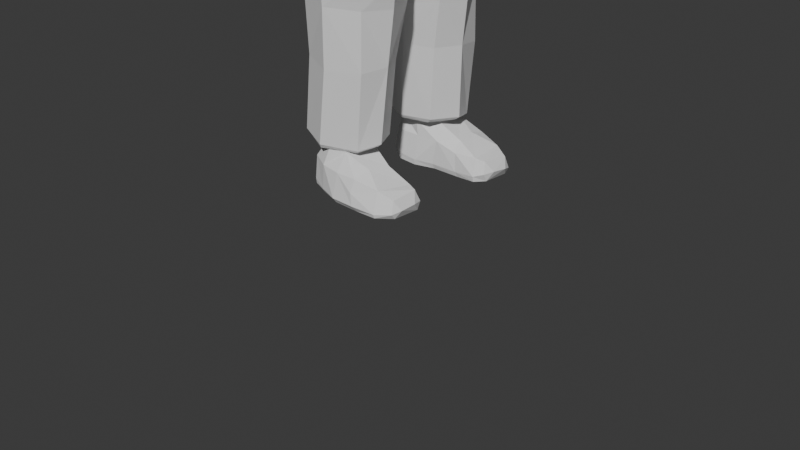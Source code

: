 # Source: basic_zombie.blend  (saved by Blender 4.3.34; exported with 4.5.12 LTS)
import bpy
from mathutils import Matrix  # noqa: F401  (used for matrix-valued properties, if any)

bpy.ops.wm.read_factory_settings(use_empty=True)
scene = bpy.context.scene
scene.name = 'Scene'

# ---- collections
col_collection = bpy.data.collections.new('Collection'); scene.collection.children.link(col_collection)

# ---- materials (node trees are filled in below, after node groups)
mat_material = bpy.data.materials.new('Material')
mat_material.alpha_threshold = 0.0
mat_material.roughness = 0.5
mat_material.line_color = (0.0, 0.0, 0.0, 1.0)

# ---- material node trees
mat_material.use_nodes = True; mat_material.node_tree.nodes.clear()
_N = mat_material.node_tree.nodes; _L = mat_material.node_tree.links
n0 = _N.new('ShaderNodeOutputMaterial'); n0.name = 'Material Output'; n0.location = (300, 300)
n1 = _N.new('ShaderNodeBsdfPrincipled'); n1.name = 'Principled BSDF'; n1.location = (10, 300)
n1.inputs[3].default_value = 1.45
_L.new(n1.outputs[0], n0.inputs[0])
n0.is_active_output = True

# ---- world
world_world = bpy.data.worlds.new('World'); scene.world = world_world
world_world.use_nodes = True; world_world.node_tree.nodes.clear()
_N = world_world.node_tree.nodes; _L = world_world.node_tree.links
n0 = _N.new('ShaderNodeOutputWorld'); n0.name = 'World Output'; n0.location = (300, 300)
n1 = _N.new('ShaderNodeBackground'); n1.name = 'Background'; n1.location = (10, 300)
n1.inputs[0].default_value = (0.05088, 0.05088, 0.05088, 1.0)
_L.new(n1.outputs[0], n0.inputs[0])
n0.is_active_output = True
world_world.color = (0.05088, 0.05088, 0.05088)
world_world.sun_shadow_jitter_overblur = 0.0

# ---- cameras
cam_camera = bpy.data.cameras.new('Camera')
cam_camera.clip_end = 100.0
cam_camera.ortho_scale = 7.314

# ---- meshes
me_cube = bpy.data.meshes.new('Cube')
me_cube.from_pydata([(1.086, 0.0, -0.03958), (-0.2799, 0.0, 1.315), (1.184, 0.0, 0.06615), (1.049, 0.0, 0.5559), (-0.833, 0.0, 0.2633), (0.932, 0.0, 0.9351), (-0.639, 0.0, 1.143), (0.9075, 0.0, -0.6235), (0.8377, 0.0, -0.6642), (-0.5685, 0.0, -0.4789), (-0.8121, 0.0, 0.758), (-0.8841, 0.0, -2.88), (-0.583, 0.0, -0.8668), (-0.9646, 0.0, -1.276), (-1.046, 0.0, -1.984), (0.8786, 0.6413, -4.035), (-0.903, 0.4747, -1.374), (-0.902, 0.0, -4.96), (-0.8429, 0.3514, -5.093), (-0.6858, 0.6046, -6.074), (0.5276, 0.0, -0.9514), (0.7973, 0.0, -1.272), (1.036, -1.572e-11, -1.983), (1.068, 0.0, -3.193), (0.9872, 0.0, -4.841), (0.7496, 0.5251, -5.871), (0.1174, 0.0, -6.009), (0.7856, 0.0, -5.576), (-0.557, 0.0, -5.677), (0.6128, 0.0, -0.735), (0.8559, 0.3166, -5.243), (-0.5311, 1.666, -1.618), (-0.5039, 2.868, -3.446), (0.1039, 1.978, -2.322), (-0.04982, 0.7141, 0.03336), (-0.7713, 1.874, -2.303), (-0.08997, 3.167, -3.911), (0.436, 3.451, -4.451), (0.61, 3.543, -4.177), (0.7444, 3.382, -4.029), (0.8922, 3.138, -4.054), (0.07406, 1.811, -2.726), (0.1497, 2.562, -3.117), (0.1823, 1.572, -1.908), (0.04863, 2.355, -2.813), (0.3611, 0.6624, -0.0655), (0.8323, 0.4606, -0.1768), (1.099, 0.1042, 0.05297), (0.8132, 0.5269, 0.1534), (0.3107, 0.7487, 0.2943), (-0.1601, 0.7289, 0.3239), (-0.7079, 0.3949, 0.6948), (0.7551, 0.5143, 0.63), (0.2333, 0.7458, 0.747), (-0.168, 0.7123, 0.6806), (0.6147, 0.4043, 0.9914), (0.1766, 0.5089, 1.097), (-0.2936, 0.4199, 1.092), (-0.5454, 0.2169, 1.11), (0.6294, 0.0, 1.217), (0.754, 0.3021, -0.5672), (0.3221, 0.56, -0.3215), (0.4283, 0.2491, -0.6604), (0.2155, 0.405, -0.5474), (-0.2219, 0.3899, -0.5107), (0.3263, 0.3314, -0.9108), (-0.4848, 0.4458, -0.8717), (-0.09838, 0.5426, -0.8596), (-0.4808, 0.2661, -0.4914), (0.2086, 0.0, 1.337), (-0.9543, 0.5229, -2.074), (-0.2944, 0.995, -2.225), (0.3879, 0.9492, -2.107), (0.9179, 0.4893, -2.214), (0.9289, 0.5379, -3.08), (0.3037, 0.9819, -3.029), (-0.2341, 1.05, -3.038), (-0.796, 0.626, -3.002), (1.082, 0.0, -4.048), (-0.9492, 0.0, -4.005), (0.2735, 0.9951, -4.03), (-0.3796, 0.9644, -4.045), (-0.7928, 0.6645, -3.986), (0.6347, 0.8195, -1.523), (0.02964, 1.279, -1.202), (0.1244, 1.438, -1.511), (-0.2427, 1.725, -1.549), (-0.4668, 0.9388, -1.047), (0.1313, 0.9525, -1.052), (-0.2972, 1.36, -1.236), (0.7652, 0.703, -4.577), (0.2792, 1.043, -4.573), (-0.3928, 1.011, -4.529), (-0.8227, 0.6186, -4.529), (-0.325, 1.448, -2.642), (-0.3241, 2.133, -3.372), (-0.2669, 2.261, -3.62), (-0.3322, 1.763, -2.918), (0.1671, 2.577, -4.05), (-0.5868, 2.353, -3.386), (-0.5001, 2.535, -3.603), (-0.7861, 2.177, -2.666), (-0.01823, 2.859, -4.163), (-0.01931, 2.094, -3.121), (0.05583, 2.32, -3.413), (-0.1999, 2.314, -2.211), (0.3833, 2.554, -3.716), (0.5529, 3.12, -4.64), (0.7216, 2.891, -4.475), (0.8583, 2.879, -4.201), (0.4573, 2.81, -3.467), (0.04845, 2.936, -3.111), (-0.3082, 3.01, -3.135), (-0.7143, 1.935, -2.843), (-0.561, 2.364, -2.338), (0.279, 3.122, -3.43), (0.04633, 3.296, -3.641), (-0.5634, 2.077, -2.005), (-0.04537, 2.769, -2.865), (-0.8029, 1.689, -2.592), (0.1892, 1.44, -2.394), (-0.1578, 1.975, -1.813), (0.4635, 1.017, -1.843), (-0.7999, 1.006, -2.141), (-0.7884, 1.43, -1.874), (-0.7033, 1.135, -1.51), (-0.6956, 2.46, -2.97), (-0.3371, 1.969, -3.15), (-0.5012, 2.654, -2.679), (-0.6559, 2.163, -3.154), (-0.1554, 2.528, -2.528), (0.1096, 1.146, -5.996), (0.5631, 0.946, -5.936), (-0.4671, 0.9955, -6.038), (0.664, 0.2075, -5.994), (-0.4348, 0.1644, -6.029), (0.1208, 0.02915, -6.366), (-0.7933, 0.7618, -9.608), (0.4364, 0.7299, -9.619), (-0.2103, 1.236, -9.668), (0.3057, 1.025, -9.677), (-0.7207, 1.038, -9.638), (0.2194, 0.3796, -9.63), (-0.5996, 0.4113, -9.604), (-0.2233, 0.2552, -9.643), (-0.0291, 0.09177, -7.133), (0.5512, 0.2909, -7.144), (0.7179, 0.6881, -7.025), (0.463, 1.052, -7.089), (-0.01234, 1.211, -7.118), (-0.4737, 0.2212, -7.149), (-0.5984, 0.6589, -7.024), (-0.5509, 1.021, -7.036), (0.4543, 0.2738, -7.49), (-0.08034, 1.253, -7.42), (-0.07054, 0.136, -7.479), (0.6844, 0.6952, -7.426), (0.4398, 1.066, -7.39), (-0.4985, 0.2324, -7.499), (-0.6238, 1.071, -7.692), (0.4609, 0.2968, -7.814), (-0.07809, 1.235, -7.8), (-0.07663, 0.1454, -7.843), (0.6112, 0.6628, -7.806), (0.4079, 1.019, -7.808), (0.03995, 0.04735, -6.543), (0.7223, 0.6143, -6.471), (0.499, 1.021, -6.513), (-0.3901, 0.3116, -6.515), (-0.5168, 1.033, -6.48), (0.514, 0.2508, -6.591), (0.08512, 1.186, -6.517), (-0.6052, 0.7005, -6.518), (1.058, 0.0, -4.652), (0.7914, 0.5507, -5.171), (-0.5327, 0.9008, -5.206), (0.5773, 0.8608, -5.184), (0.6862, 0.6399, -4.726), (-0.01059, 1.089, -5.208), (-1.03, 0.0, -4.485), (0.2392, 1.012, -4.712), (-0.7186, 0.4331, 0.2955), (-0.6373, 0.4216, -0.02819), (-0.771, 0.0, -0.01739), (-0.683, 0.6634, -7.705), (-0.5292, 0.2669, -7.796), (0.3093, 0.348, -8.582), (-0.08386, 1.232, -8.625), (-0.6962, 0.7021, -8.547), (-0.1349, 0.2068, -8.581), (0.5136, 0.6739, -8.56), (0.4089, 1.035, -8.603), (-0.5071, 0.3589, -8.544), (-0.6093, 1.036, -8.571), (0.6934, 0.2512, -0.6117), (0.2873, 0.5404, -0.3411), (-0.05384, 0.6756, -0.04548), (0.4947, 3.45, -4.48), (0.6479, 3.508, -4.201), (0.7622, 3.405, -4.085), (0.9003, 3.156, -4.103), (0.5992, 3.143, -4.633), (0.7603, 2.932, -4.496), (0.8787, 2.915, -4.242), (0.4648, 3.394, -4.435), (0.5768, 3.473, -4.186), (0.6745, 3.385, -4.06), (0.8092, 3.15, -4.065), (0.5744, 3.128, -4.545), (0.7094, 2.918, -4.432), (0.8121, 2.917, -4.204), (-0.9872, 0.0, -4.621), (-0.8473, 0.5884, -4.678), (-0.3779, 0.9806, -4.687), (0.5206, 0.5006, -1.068), (1.039, 0.0, -0.317), (-0.7762, 0.753, -9.664), (0.3642, 0.7175, -9.674), (-0.2329, 1.202, -9.73), (0.2423, 0.9909, -9.727), (-0.7087, 1.003, -9.692), (0.1637, 0.3948, -9.689), (-0.5967, 0.4281, -9.66), (-0.2481, 0.2836, -9.696), (-0.626, 0.7911, -9.547), (0.307, 0.7474, -9.554), (-0.1821, 1.142, -9.601), (0.2056, 0.9697, -9.599), (-0.5703, 0.9791, -9.57), (0.145, 0.4887, -9.579), (-0.4795, 0.5261, -9.544), (-0.1951, 0.4081, -9.573)], [(60, 4), (4, 7)], [(53, 56, 55, 52), (5, 3, 52, 55), (5, 55, 59), (55, 56, 69, 59), (56, 57, 1, 69), (58, 1, 57), (1, 58, 6), (51, 58, 57, 54), (6, 58, 51, 10), (34, 182, 181, 50), (49, 53, 52, 48), (48, 52, 3, 47), (3, 2, 47), (0, 47, 2), (46, 48, 47, 0), (45, 49, 48, 46), (34, 50, 49, 45), (50, 181, 51, 54), (181, 4, 10, 51), (61, 45, 46, 60), (215, 46, 0), (64, 196, 195, 63), (61, 60, 194, 195), (8, 194, 60, 7), (34, 45, 61), (182, 34, 196), (64, 63, 67, 66), (64, 66, 68), (63, 62, 65, 67), (29, 62, 194, 8), (20, 65, 62, 29), (12, 9, 68, 66), (181, 182, 183, 4), (183, 182, 68, 9), (34, 61, 195, 196), (23, 74, 73, 22), (72, 73, 74, 75), (71, 72, 75, 76), (70, 71, 76, 77), (70, 77, 11, 14), (85, 86, 89, 84), (84, 88, 83, 85), (83, 214, 20, 21), (87, 88, 84, 89), (65, 20, 214), (67, 65, 88), (67, 88, 87, 66), (87, 16, 66), (12, 66, 16, 13), (14, 13, 16, 70), (21, 22, 73, 83), (74, 23, 78, 15), (80, 75, 74, 15), (76, 75, 80, 81), (77, 76, 81, 82), (79, 11, 77, 82), (82, 81, 92, 93), (81, 80, 91, 92), (80, 15, 90, 91), (96, 95, 99, 100), (127, 95, 103), (129, 99, 95, 127), (100, 99, 32), (96, 100, 102, 98), (106, 110, 42, 104), (32, 100, 102, 36), (112, 116, 115, 111), (38, 39, 115, 116), (42, 44, 103, 104), (95, 104, 103), (96, 104, 95), (35, 101, 113, 119), (110, 106, 109, 40), (106, 98, 108, 109), (98, 102, 107, 108), (43, 33, 105, 121), (42, 110, 115, 111), (117, 121, 105, 114), (36, 32, 112, 116), (94, 97, 41, 120), (117, 114, 101, 35), (119, 113, 97, 94), (128, 130, 118), (112, 118, 128), (118, 130, 44), (111, 118, 112), (42, 111, 118), (44, 42, 118), (44, 33, 41, 103), (33, 43, 120, 41), (86, 85, 43, 121), (86, 121, 117, 31), (39, 115, 110, 40), (36, 37, 38, 116), (37, 36, 102, 107), (35, 124, 31, 117), (119, 94, 71, 123), (72, 71, 94, 120), (122, 83, 73, 72), (83, 122, 43, 85), (43, 122, 72, 120), (123, 124, 35, 119), (71, 70, 123), (125, 16, 87, 89), (70, 16, 125), (124, 123, 70, 125), (124, 125, 31), (31, 125, 89, 86), (101, 126, 129, 113), (33, 44, 130, 105), (114, 105, 130, 128), (97, 127, 103, 41), (113, 129, 127, 97), (114, 128, 126, 101), (189, 186, 142, 144), (190, 186, 142, 138), (191, 187, 139, 140), (190, 191, 140, 138), (192, 188, 137, 143), (189, 192, 143, 144), (193, 188, 137, 141), (187, 193, 141, 139), (171, 169, 152, 149), (169, 172, 151, 152), (165, 168, 150, 145), (168, 172, 151, 150), (166, 167, 148, 147), (167, 171, 149, 148), (166, 170, 146, 147), (165, 170, 146, 145), (185, 184, 158), (147, 148, 157, 156), (148, 149, 154, 157), (147, 146, 153, 156), (145, 146, 153, 155), (156, 157, 164, 163), (157, 154, 161, 164), (156, 153, 160, 163), (155, 153, 160, 162), (145, 155, 158, 150), (161, 187, 191, 164), (160, 186, 190, 163), (160, 186, 189, 162), (136, 134, 170, 165), (25, 134, 170, 166), (132, 131, 171, 167), (25, 132, 167, 166), (135, 19, 172, 168), (136, 135, 168, 165), (133, 19, 172, 169), (131, 133, 169, 171), (184, 188, 193, 159), (26, 28, 135, 136), (19, 135, 28, 18), (26, 27, 134, 136), (30, 134, 27), (173, 90, 15, 78), (174, 25, 134, 30), (25, 174, 176, 132), (131, 132, 176, 178), (131, 178, 175, 133), (18, 175, 133, 19), (211, 212, 93, 179), (18, 17, 28), (213, 175, 18, 212), (79, 82, 93, 179), (24, 177, 90, 173), (177, 176, 174), (30, 174, 177, 24), (30, 24, 27), (91, 90, 177, 180), (177, 180, 178, 176), (92, 91, 180, 213), (175, 178, 180, 213), (159, 154, 152), (185, 158, 155, 162), (192, 189, 162, 185), (150, 158, 151), (154, 149, 152), (159, 161, 154), (164, 191, 190, 163), (184, 188, 192, 185), (159, 152, 151, 184), (151, 158, 184), (63, 195, 194, 62), (49, 50, 54, 53), (56, 53, 54, 57), (196, 64, 68, 182), (193, 187, 161, 159), (108, 107, 201, 202), (39, 40, 200, 199), (39, 38, 198, 199), (38, 37, 197, 198), (40, 109, 203, 200), (109, 108, 202, 203), (37, 107, 201, 197), (200, 203, 210, 207), (202, 201, 208, 209), (199, 200, 207, 206), (198, 197, 204, 205), (203, 202, 209, 210), (197, 201, 208, 204), (199, 198, 205, 206), (92, 213, 212, 93), (17, 18, 212, 211), (129, 126, 99), (126, 128, 112, 32), (126, 32, 99), (83, 88, 65, 214), (46, 215, 7, 60), (106, 104, 96, 98), (143, 137, 216, 222), (144, 143, 222, 223), (141, 137, 216, 220), (139, 141, 220, 218), (144, 142, 221, 223), (138, 142, 221, 217), (140, 139, 218, 219), (138, 140, 219, 217), (219, 218, 226, 227), (217, 219, 227, 225), (222, 216, 224, 230), (223, 222, 230, 231), (220, 216, 224, 228), (218, 220, 228, 226), (223, 221, 229, 231), (217, 221, 229, 225)])
_uv = me_cube.uv_layers.new(name='UVMap')
_uv.uv.foreach_set('vector', [0.0, 0.0, 0.0, 0.0, 0.0, 0.0, 0.0, 0.0, 0.0, 0.0, 0.0, 0.0, 0.0, 0.0, 0.0, 0.0, 0.0, 0.0, 0.0, 0.0, 0.0, 0.0, 0.0, 0.0, 0.0, 0.0, 0.0, 0.0, 0.0, 0.0, 0.0, 0.0, 0.0, 0.0, 0.0, 0.0, 0.0, 0.0, 0.0, 0.0, 0.0, 0.0, 0.0, 0.0, 0.0, 0.0, 0.0, 0.0, 0.0, 0.0, 0.0, 0.0, 0.0, 0.0, 0.0, 0.0, 0.0, 0.0, 0.0, 0.0, 0.0, 0.0, 0.0, 0.0, 0.0, 0.0, 0.0, 0.0, 0.0, 0.0, 0.0, 0.0, 0.0, 0.0, 0.0, 0.0, 0.0, 0.0, 0.0, 0.0, 0.0, 0.0, 0.0, 0.0, 0.0, 0.0, 0.0, 0.0, 0.0, 0.0, 0.0, 0.0, 0.0, 0.0, 0.0, 0.0, 0.0, 0.0, 0.0, 0.0, 0.0, 0.0, 0.0, 0.0, 0.0, 0.0, 0.0, 0.0, 0.0, 0.0, 0.0, 0.0, 0.0, 0.0, 0.0, 0.0, 0.0, 0.0, 0.0, 0.0, 0.0, 0.0, 0.0, 0.0, 0.0, 0.0, 0.0, 0.0, 0.0, 0.0, 0.0, 0.0, 0.0, 0.0, 0.0, 0.0, 0.0, 0.0, 0.0, 0.0, 0.0, 0.0, 0.0, 0.0, 0.0, 0.0, 0.0, 0.0, 0.0, 0.0, 0.0, 0.0, 0.0, 0.0, 0.0, 0.0, 0.0, 0.0, 0.0, 0.0, 0.0, 0.0, 0.0, 0.0, 0.0, 0.0, 0.0, 0.0, 0.0, 0.0, 0.0, 0.0, 0.0, 0.0, 0.0, 0.0, 0.0, 0.0, 0.0, 0.0, 0.0, 0.0, 0.0, 0.0, 0.0, 0.0, 0.0, 0.0, 0.0, 0.0, 0.0, 0.0, 0.0, 0.0, 0.0, 0.0, 0.0, 0.0, 0.0, 0.0, 0.0, 0.0, 0.0, 0.0, 0.0, 0.0, 0.0, 0.0, 0.0, 0.0, 0.0, 0.0, 0.0, 0.0, 0.0, 0.0, 0.0, 0.0, 0.0, 0.0, 0.0, 0.0, 0.0, 0.0, 0.0, 0.0, 0.0, 0.0, 0.0, 0.0, 0.0, 0.0, 0.0, 0.0, 0.0, 0.0, 0.0, 0.0, 0.0, 0.0, 0.0, 0.0, 0.0, 0.0, 0.0, 0.0, 0.0, 0.0, 0.0, 0.0, 0.0, 0.0, 0.0, 0.0, 0.0, 0.0, 0.0, 0.0, 0.0, 0.0, 0.0, 0.0, 0.0, 0.0, 0.0, 0.0, 0.0, 0.0, 0.0, 0.0, 0.0, 0.0, 0.0, 0.0, 0.0, 0.0, 0.0, 0.0, 0.0, 0.0, 0.0, 0.0, 0.0, 0.0, 0.0, 0.0, 0.0, 0.0, 0.0, 0.0, 0.0, 0.0, 0.0, 0.0, 0.0, 0.0, 0.0, 0.0, 0.0, 0.0, 0.0, 0.0, 0.0, 0.0, 0.0, 0.0, 0.0, 0.0, 0.0, 0.0, 0.0, 0.0, 0.0, 0.0, 0.0, 0.0, 0.0, 0.0, 0.0, 0.0, 0.0, 0.0, 0.0, 0.0, 0.0, 0.0, 0.0, 0.0, 0.0, 0.0, 0.0, 0.0, 0.0, 0.0, 0.0, 0.0, 0.0, 0.0, 0.0, 0.0, 0.0, 0.0, 0.0, 0.0, 0.0, 0.0, 0.0, 0.0, 0.0, 0.0, 0.0, 0.0, 0.0, 0.0, 0.0, 0.0, 0.0, 0.0, 0.0, 0.0, 0.0, 0.0, 0.0, 0.0, 0.0, 0.0, 0.0, 0.0, 0.0, 0.0, 0.0, 0.0, 0.0, 0.0, 0.0, 0.0, 0.0, 0.0, 0.0, 0.0, 0.0, 0.0, 0.0, 0.0, 0.0, 0.0, 0.0, 0.0, 0.0, 0.0, 0.0, 0.0, 0.0, 0.0, 0.0, 0.0, 0.0, 0.0, 0.0, 0.0, 0.0, 0.0, 0.0, 0.0, 0.0, 0.0, 0.0, 0.0, 0.0, 0.0, 0.0, 0.0, 0.0, 0.0, 0.0, 0.0, 0.0, 0.0, 0.0, 0.0, 0.0, 0.0, 0.0, 0.0, 0.0, 0.0, 0.0, 0.0, 0.0, 0.0, 0.0, 0.0, 0.0, 0.0, 0.0, 0.0, 0.0, 0.0, 0.0, 0.0, 0.0, 0.0, 0.0, 0.0, 0.0, 0.0, 0.0, 0.0, 0.0, 0.0, 0.0, 0.0, 0.0, 0.0, 0.0, 0.0, 0.0, 0.0, 0.0, 0.0, 0.0, 0.0, 0.0, 0.0, 0.0, 0.0, 0.0, 0.0, 0.0, 0.0, 0.0, 0.0, 0.0, 0.0, 0.0, 0.0, 0.0, 0.0, 0.0, 0.0, 0.0, 0.0, 0.0, 0.0, 0.0, 0.0, 0.0, 0.0, 0.0, 0.0, 0.0, 0.0, 0.0, 0.0, 0.0, 0.0, 0.0, 0.0, 0.0, 0.0, 0.0, 0.0, 0.0, 0.0, 0.0, 0.0, 0.0, 0.0, 0.0, 0.0, 0.0, 0.0, 0.0, 0.0, 0.0, 0.0, 0.0, 0.0, 0.0, 0.0, 0.0, 0.0, 0.0, 0.0, 0.0, 0.0, 0.0, 0.0, 0.0, 0.0, 0.0, 0.0, 0.0, 0.0, 0.0, 0.0, 0.0, 0.0, 0.0, 0.0, 0.0, 0.0, 0.0, 0.0, 0.0, 0.0, 0.0, 0.0, 0.0, 0.0, 0.0, 0.0, 0.0, 0.0, 0.0, 0.0, 0.0, 0.0, 0.0, 0.0, 0.0, 0.0, 0.0, 0.0, 0.0, 0.0, 0.0, 0.0, 0.0, 0.0, 0.0, 0.0, 0.0, 0.0, 0.0, 0.0, 0.0, 0.0, 0.0, 0.0, 0.0, 0.0, 0.0, 0.0, 0.0, 0.0, 0.0, 0.0, 0.0, 0.0, 0.0, 0.0, 0.0, 0.0, 0.0, 0.0, 0.0, 0.0, 0.0, 0.0, 0.0, 0.0, 0.0, 0.0, 0.0, 0.0, 0.0, 0.0, 0.0, 0.0, 0.0, 0.0, 0.0, 0.0, 0.0, 0.0, 0.0, 0.0, 0.0, 0.0, 0.0, 0.0, 0.0, 0.0, 0.0, 0.0, 0.0, 0.0, 0.0, 0.0, 0.0, 0.0, 0.0, 0.0, 0.0, 0.0, 0.0, 0.0, 0.0, 0.0, 0.0, 0.0, 0.0, 0.0, 0.0, 0.0, 0.0, 0.0, 0.0, 0.0, 0.0, 0.0, 0.0, 0.0, 0.0, 0.0, 0.0, 0.0, 0.0, 0.0, 0.0, 0.0, 0.0, 0.0, 0.0, 0.0, 0.0, 0.0, 0.0, 0.0, 0.0, 0.0, 0.0, 0.0, 0.0, 0.0, 0.0, 0.0, 0.0, 0.0, 0.0, 0.0, 0.0, 0.0, 0.0, 0.0, 0.0, 0.0, 0.0, 0.0, 0.0, 0.0, 0.0, 0.0, 0.0, 0.0, 0.0, 0.0, 0.0, 0.0, 0.0, 0.0, 0.0, 0.0, 0.0, 0.0, 0.0, 0.0, 0.0, 0.0, 0.0, 0.0, 0.0, 0.0, 0.0, 0.0, 0.0, 0.0, 0.0, 0.0, 0.0, 0.0, 0.0, 0.0, 0.0, 0.0, 0.0, 0.0, 0.0, 0.0, 0.0, 0.0, 0.0, 0.0, 0.0, 0.0, 0.0, 0.0, 0.0, 0.0, 0.0, 0.0, 0.0, 0.0, 0.0, 0.0, 0.0, 0.0, 0.0, 0.0, 0.0, 0.0, 0.0, 0.0, 0.0, 0.0, 0.0, 0.0, 0.0, 0.0, 0.0, 0.0, 0.0, 0.0, 0.0, 0.0, 0.0, 0.0, 0.0, 0.0, 0.0, 0.0, 0.0, 0.0, 0.0, 0.0, 0.0, 0.0, 0.0, 0.0, 0.0, 0.0, 0.0, 0.0, 0.0, 0.0, 0.0, 0.0, 0.0, 0.0, 0.0, 0.0, 0.0, 0.0, 0.0, 0.0, 0.0, 0.0, 0.0, 0.0, 0.0, 0.0, 0.0, 0.0, 0.0, 0.0, 0.0, 0.0, 0.0, 0.0, 0.0, 0.0, 0.0, 0.0, 0.0, 0.0, 0.0, 0.0, 0.0, 0.0, 0.0, 0.0, 0.0, 0.0, 0.0, 0.0, 0.0, 0.0, 0.0, 0.0, 0.0, 0.0, 0.0, 0.0, 0.0, 0.0, 0.0, 0.0, 0.0, 0.0, 0.0, 0.0, 0.0, 0.0, 0.0, 0.0, 0.0, 0.0, 0.0, 0.0, 0.0, 0.0, 0.0, 0.0, 0.0, 0.0, 0.0, 0.0, 0.0, 0.0, 0.0, 0.0, 0.0, 0.0, 0.0, 0.0, 0.0, 0.0, 0.0, 0.0, 0.0, 0.0, 0.0, 0.0, 0.0, 0.0, 0.0, 0.0, 0.0, 0.0, 0.0, 0.0, 0.0, 0.0, 0.0, 0.0, 0.0, 0.0, 0.0, 0.0, 0.0, 0.0, 0.0, 0.0, 0.0, 0.0, 0.0, 0.0, 0.0, 0.0, 0.0, 0.0, 0.0, 0.0, 0.0, 0.0, 0.0, 0.0, 0.0, 0.0, 0.0, 0.0, 0.0, 0.0, 0.0, 0.0, 0.0, 0.0, 0.0, 0.0, 0.0, 0.0, 0.0, 0.0, 0.0, 0.0, 0.0, 0.0, 0.0, 0.0, 0.0, 0.0, 0.0, 0.0, 0.0, 0.0, 0.0, 0.0, 0.0, 0.0, 0.0, 0.0, 0.0, 0.0, 0.0, 0.0, 0.0, 0.0, 0.0, 0.0, 0.0, 0.0, 0.0, 0.0, 0.0, 0.0, 0.0, 0.0, 0.0, 0.0, 0.0, 0.0, 0.0, 0.0, 0.0, 0.0, 0.0, 0.0, 0.0, 0.0, 0.0, 0.0, 0.0, 0.0, 0.0, 0.0, 0.0, 0.0, 0.0, 0.0, 0.0, 0.0, 0.0, 0.0, 0.0, 0.0, 0.0, 0.0, 0.0, 0.0, 0.0, 0.0, 0.0, 0.0, 0.0, 0.0, 0.0, 0.0, 0.0, 0.0, 0.0, 0.0, 0.0, 0.0, 0.0, 0.0, 0.0, 0.0, 0.0, 0.0, 0.0, 0.0, 0.0, 0.0, 0.0, 0.0, 0.0, 0.0, 0.0, 0.0, 0.0, 0.0, 0.0, 0.0, 0.0, 0.0, 0.0, 0.0, 0.0, 0.0, 0.0, 0.0, 0.0, 0.0, 0.0, 0.0, 0.0, 0.0, 0.0, 0.0, 0.0, 0.0, 0.0, 0.0, 0.0, 0.0, 0.0, 0.0, 0.0, 0.0, 0.0, 0.0, 0.0, 0.0, 0.0, 0.0, 0.0, 0.0, 0.0, 0.0, 0.0, 0.0, 0.0, 0.0, 0.0, 0.0, 0.0, 0.0, 0.0, 0.0, 0.0, 0.0, 0.0, 0.0, 0.0, 0.0, 0.0, 0.0, 0.0, 0.0, 0.0, 0.0, 0.0, 0.0, 0.0, 0.0, 0.0, 0.0, 0.0, 0.0, 0.0, 0.0, 0.0, 0.0, 0.0, 0.0, 0.0, 0.0, 0.0, 0.0, 0.0, 0.0, 0.0, 0.0, 0.0, 0.0, 0.0, 0.0, 0.0, 0.0, 0.0, 0.0, 0.0, 0.0, 0.0, 0.0, 0.0, 0.0, 0.0, 0.0, 0.0, 0.0, 0.0, 0.0, 0.0, 0.0, 0.0, 0.0, 0.0, 0.0, 0.0, 0.0, 0.0, 0.0, 0.0, 0.0, 0.0, 0.0, 0.0, 0.0, 0.0, 0.0, 0.0, 0.0, 0.0, 0.0, 0.0, 0.0, 0.0, 0.0, 0.0, 0.0, 0.0, 0.0, 0.0, 0.0, 0.0, 0.0, 0.0, 0.0, 0.0, 0.0, 0.0, 0.0, 0.0, 0.0, 0.0, 0.0, 0.0, 0.0, 0.0, 0.0, 0.0, 0.0, 0.0, 0.0, 0.0, 0.0, 0.0, 0.0, 0.0, 0.0, 0.0, 0.0, 0.0, 0.0, 0.0, 0.0, 0.0, 0.0, 0.0, 0.0, 0.0, 0.0, 0.0, 0.0, 0.0, 0.0, 0.0, 0.0, 0.0, 0.0, 0.0, 0.0, 0.0, 0.0, 0.0, 0.0, 0.0, 0.0, 0.0, 0.0, 0.0, 0.0, 0.0, 0.0, 0.0, 0.0, 0.0, 0.0, 0.0, 0.0, 0.0, 0.0, 0.0, 0.0, 0.0, 0.0, 0.0, 0.0, 0.0, 0.0, 0.0, 0.0, 0.0, 0.0, 0.0, 0.0, 0.0, 0.0, 0.0, 0.0, 0.0, 0.0, 0.0, 0.0, 0.0, 0.0, 0.0, 0.0, 0.0, 0.0, 0.0, 0.0, 0.0, 0.0, 0.0, 0.0, 0.0, 0.0, 0.0, 0.0, 0.0, 0.0, 0.0, 0.0, 0.0, 0.0, 0.0, 0.0, 0.0, 0.0, 0.0, 0.0, 0.0, 0.0, 0.0, 0.0, 0.0, 0.0, 0.0, 0.0, 0.0, 0.0, 0.0, 0.0, 0.0, 0.0, 0.0, 0.0, 0.0, 0.0, 0.0, 0.0, 0.0, 0.0, 0.0, 0.0, 0.0, 0.0, 0.0, 0.0, 0.0, 0.0, 0.0, 0.0, 0.0, 0.0, 0.0, 0.0, 0.0, 0.0, 0.0, 0.0, 0.0, 0.0, 0.0, 0.0, 0.0, 0.0, 0.0, 0.0, 0.0, 0.0, 0.0, 0.0, 0.0, 0.0, 0.0, 0.0, 0.0, 0.0, 0.0, 0.0, 0.0, 0.0, 0.0, 0.0, 0.0, 0.0, 0.0, 0.0, 0.0, 0.0, 0.0, 0.0, 0.0, 0.0, 0.0, 0.0, 0.0, 0.0, 0.0, 0.0, 0.0, 0.0, 0.0, 0.0, 0.0, 0.0, 0.0, 0.0, 0.0, 0.0, 0.0, 0.0, 0.0, 0.0, 0.0, 0.0, 0.0, 0.0, 0.0, 0.0, 0.0, 0.0, 0.0, 0.0, 0.0, 0.0, 0.0, 0.0, 0.0, 0.0, 0.0, 0.0, 0.0, 0.0, 0.0, 0.0, 0.0, 0.0, 0.0, 0.0, 0.0, 0.0, 0.0, 0.0, 0.0, 0.0, 0.0, 0.0, 0.0, 0.0, 0.0, 0.0, 0.0, 0.0, 0.0, 0.0, 0.0, 0.0, 0.0, 0.0, 0.0, 0.0, 0.0, 0.0, 0.0, 0.0, 0.0, 0.0, 0.0, 0.0, 0.0, 0.0, 0.0, 0.0, 0.0, 0.0, 0.0, 0.0, 0.0, 0.0, 0.0, 0.0, 0.0, 0.0, 0.0, 0.0, 0.0, 0.0, 0.0, 0.0, 0.0, 0.0, 0.0, 0.0, 0.0, 0.0, 0.0, 0.0, 0.0, 0.0, 0.0, 0.0, 0.0, 0.0, 0.0, 0.0, 0.0, 0.0, 0.0, 0.0, 0.0, 0.0, 0.0, 0.0, 0.0, 0.0, 0.0, 0.0, 0.0, 0.0, 0.0, 0.0, 0.0, 0.0, 0.0, 0.0, 0.0, 0.0, 0.0, 0.0, 0.0, 0.0, 0.0, 0.0, 0.0, 0.0, 0.0, 0.0, 0.0, 0.0, 0.0, 0.0, 0.0, 0.0, 0.0, 0.0, 0.0, 0.0, 0.0, 0.0, 0.0, 0.0, 0.0, 0.0, 0.0, 0.0, 0.0, 0.0, 0.0, 0.0, 0.0, 0.0, 0.0, 0.0, 0.0, 0.0, 0.0, 0.0, 0.0, 0.0, 0.0, 0.0, 0.0, 0.0, 0.0, 0.0, 0.0, 0.0, 0.0, 0.0, 0.0, 0.0, 0.0, 0.0, 0.0, 0.0, 0.0, 0.0, 0.0, 0.0, 0.0, 0.0, 0.0, 0.0, 0.0, 0.0, 0.0, 0.0, 0.0, 0.0, 0.0, 0.0, 0.0, 0.0, 0.0, 0.0, 0.0, 0.0, 0.0, 0.0, 0.0, 0.0, 0.0, 0.0, 0.0, 0.0, 0.0, 0.0, 0.0, 0.0, 0.0, 0.0, 0.0, 0.0, 0.0, 0.0, 0.0, 0.0, 0.0, 0.0, 0.0, 0.0, 0.0, 0.0, 0.0, 0.0, 0.0, 0.0, 0.0, 0.0, 0.0, 0.0, 0.0, 0.0, 0.0, 0.0, 0.0, 0.0, 0.0, 0.0, 0.0, 0.0, 0.0, 0.0, 0.0, 0.0, 0.0, 0.0, 0.0, 0.0, 0.0, 0.0, 0.0, 0.0, 0.0, 0.0, 0.0, 0.0, 0.0, 0.0, 0.0, 0.0, 0.0, 0.0, 0.0, 0.0, 0.0, 0.0, 0.0, 0.0, 0.0, 0.0, 0.0, 0.0, 0.0, 0.0, 0.0, 0.0, 0.0, 0.0, 0.0, 0.0, 0.0, 0.0, 0.0, 0.0, 0.0, 0.0, 0.0, 0.0, 0.0, 0.0, 0.0, 0.0, 0.0, 0.0, 0.0, 0.0, 0.0, 0.0, 0.0, 0.0, 0.0, 0.0, 0.0, 0.0, 0.0, 0.0, 0.0, 0.0, 0.0, 0.0, 0.0, 0.0, 0.0, 0.0, 0.0, 0.0, 0.0, 0.0, 0.0, 0.0, 0.0, 0.0, 0.0, 0.0, 0.0, 0.0, 0.0, 0.0, 0.0, 0.0, 0.0, 0.0, 0.0, 0.0, 0.0, 0.0, 0.0, 0.0, 0.0, 0.0, 0.0, 0.0, 0.0, 0.0, 0.0, 0.0, 0.0, 0.0, 0.0, 0.0, 0.0, 0.0, 0.0, 0.0, 0.0, 0.0, 0.0, 0.0, 0.0, 0.0, 0.0, 0.0, 0.0, 0.0, 0.0, 0.0, 0.0, 0.0, 0.0, 0.0, 0.0, 0.0, 0.0, 0.0, 0.0, 0.0])
me_cube.materials.append(mat_material)
me_cube.use_mirror_y = True
me_cube.use_mirror_vertex_groups = False
me_cube.update()
me_cube_001 = bpy.data.meshes.new('Cube.001')
me_cube_001.from_pydata([(0.9006, -0.6162, -0.7923), (1.0, 1.0, -0.5358), (1.029, 0.9021, -0.715), (1.797, 0.8691, -0.4796), (1.836, 0.7375, -0.6928), (1.815, -0.6843, -0.7741), (2.538, 0.5942, -0.6311), (0.9357, -0.4518, 1.067), (1.001, -0.703, 0.4243), (0.9155, 0.4988, 1.066), (1.016, 0.8603, 0.4323), (1.639, 0.1882, 0.6568), (1.69, 0.8482, -0.01778), (1.701, 0.7028, 0.4716), (1.649, -0.4545, 0.6078), (1.667, -0.6965, 0.1648), (-0.7194, -0.337, -0.7651), (-0.3138, -0.7022, -0.7713), (-0.7104, 0.4781, -0.7217), (-0.3414, 0.7325, -0.7182), (-0.6361, 0.05266, 1.003), (-0.4396, -0.448, 1.013), (-0.7032, -0.255, 0.4548), (-0.3132, -0.6723, 0.4329), (-0.1155, 0.5025, 1.03), (-0.6177, 0.3878, 0.3861), (-0.3065, 0.725, 0.4496), (1.085, -0.2883, 3.049), (1.104, 0.3949, 3.128), (0.2515, -0.2079, 3.025), (-0.08067, 0.09598, 3.042), (0.2455, 0.4456, 3.07), (2.862, 0.1957, 0.08644), (3.012, 0.01285, -0.2797), (2.949, 0.3013, -0.385), (2.916, 0.1743, -0.5896), (2.927, -0.4716, -0.2276), (2.685, -0.6258, 0.1642), (2.448, -0.8165, -0.6693), (2.798, -0.6546, -0.5798), (2.427, 0.4129, 0.3072), (2.387, -0.6615, 0.2009), (-0.1843, -0.3139, 2.016), (-0.43, 0.1135, 2.046), (1.065, 0.5116, 2.141), (1.064, -0.3639, 2.095), (0.007525, 0.5723, 2.077), (0.2474, -0.7363, -0.8126), (0.3197, -0.7117, 0.4268), (0.2194, -0.6935, 1.045), (0.6991, -0.4657, 3.051), (0.4546, -0.5887, 2.073), (0.3007, 0.8328, -0.731), (0.4372, 0.7637, 1.045), (0.3398, 0.8943, 0.4226), (0.7027, 0.5417, 3.085), (0.5702, 0.6843, 2.093), (2.533, 0.6301, -0.4898), (0.2729, 0.8901, -0.5806), (-0.3667, 0.7437, -0.5226), (-0.7863, 0.4357, -0.4292), (-0.796, -0.3313, -0.4933), (-0.4182, -0.724, -0.5006), (0.2649, -0.7696, -0.5902), (0.8681, -0.6773, -0.5839), (1.741, -0.7317, -0.5773), (2.436, -0.8527, -0.4524), (2.769, -0.7653, -0.2804)], [], [(17, 16, 18, 19), (3, 1, 10, 12), (9, 7, 14, 11), (38, 66, 65, 5), (63, 47, 0, 64), (46, 31, 55, 56), (49, 48, 8, 7), (16, 61, 60, 18), (4, 2, 1, 3), (52, 47, 17, 19), (51, 50, 29, 42), (49, 51, 42, 21), (20, 25, 22), (8, 15, 14, 7), (13, 12, 10), (13, 10, 9, 11), (43, 42, 29, 30), (12, 40, 57, 3), (17, 62, 61, 16), (23, 21, 20, 22), (24, 26, 25, 20), (59, 19, 18, 60), (27, 28, 55, 31, 30, 29, 50), (56, 55, 28, 44), (45, 44, 28, 27), (14, 15, 41), (41, 40, 11, 14), (40, 13, 11), (54, 53, 9, 10), (32, 33, 34), (37, 67, 36), (5, 65, 64, 0), (34, 35, 6, 57), (35, 34, 33), (37, 32, 40, 41), (58, 52, 19, 59), (36, 33, 32, 37), (57, 40, 32, 34), (12, 13, 40), (49, 7, 45, 51), (24, 20, 43, 46), (7, 9, 44, 45), (53, 56, 44, 9), (24, 46, 56, 53), (51, 45, 27, 50), (20, 21, 42, 43), (21, 23, 48, 49), (26, 24, 53, 54), (1, 2, 52, 58), (5, 4, 6, 38), (5, 0, 2, 4), (39, 38, 6, 35), (33, 36, 39, 35), (2, 0, 47, 52), (46, 43, 30, 31), (57, 6, 4, 3), (1, 58, 54, 10), (62, 17, 47, 63), (26, 54, 58, 59), (26, 25, 60, 59), (65, 15, 8, 64), (25, 22, 61, 60), (39, 36, 67), (39, 67, 66, 38), (63, 48, 23, 62), (37, 41, 66, 67), (62, 61, 22, 23), (15, 65, 66, 41), (63, 64, 8, 48)])
_uv = me_cube_001.uv_layers.new(name='UVMap')
_uv.uv.foreach_set('vector', [0.375, 0.01702, 0.375, 0.07167, 0.375, 0.1775, 0.375, 0.2324, 0.4484, 0.5, 0.433, 0.5, 0.625, 0.5, 0.5396, 0.5, 0.625, 0.5686, 0.625, 0.6834, 0.625, 0.6658, 0.625, 0.587, 0.3737, 0.7345, 0.0, 0.0, 0.0, 0.0, 0.375, 0.75, 0.0, 0.0, 0.375, 0.8711, 0.375, 0.75, 0.0, 0.0, 0.8087, 0.5685, 0.8087, 0.5685, 0.7132, 0.5686, 0.7132, 0.5686, 0.7204, 0.6834, 0.7372, 0.7392, 0.625, 0.75, 0.625, 0.6834, 0.375, 0.07167, 0.0, 0.0, 0.0, 0.0, 0.375, 0.1775, 0.375, 0.5, 0.375, 0.5, 0.433, 0.5, 0.4484, 0.5, 0.375, 0.4142, 0.375, 0.8711, 0.375, 0.01702, 0.375, 0.3214, 0.7204, 0.6834, 0.7204, 0.6834, 0.8087, 0.6834, 0.8087, 0.6834, 0.7204, 0.6834, 0.7204, 0.6834, 0.8087, 0.6834, 0.8087, 0.6834, 0.8087, 0.6239, 0.875, 0.575, 0.875, 0.6758, 0.625, 0.75, 0.625, 0.75, 0.625, 0.6658, 0.625, 0.6834, 0.625, 0.5, 0.5396, 0.5, 0.625, 0.5, 0.625, 0.5, 0.625, 0.5, 0.625, 0.5686, 0.625, 0.587, 0.8087, 0.6283, 0.8087, 0.6834, 0.8087, 0.6834, 0.8087, 0.6283, 0.5396, 0.5, 0.624, 0.5139, 0.0, 0.0, 0.4484, 0.5, 0.375, 0.01702, 0.0, 0.0, 0.0, 0.0, 0.375, 0.07167, 0.8543, 0.7158, 0.8087, 0.6834, 0.8087, 0.6283, 0.875, 0.6758, 0.8087, 0.5685, 0.8545, 0.5351, 0.875, 0.575, 0.8087, 0.6239, 0.0, 0.0, 0.375, 0.2324, 0.375, 0.1775, 0.0, 0.0, 0.625, 0.6834, 0.625, 0.5686, 0.7055, 0.5763, 0.7926, 0.5847, 0.8087, 0.6283, 0.7926, 0.6673, 0.7121, 0.675, 0.7132, 0.5686, 0.7132, 0.5686, 0.625, 0.5686, 0.625, 0.5686, 0.625, 0.6834, 0.625, 0.5686, 0.625, 0.5686, 0.625, 0.6834, 0.625, 0.6658, 0.625, 0.75, 0.625, 0.7316, 0.625, 0.7337, 0.625, 0.506, 0.625, 0.587, 0.625, 0.6658, 0.625, 0.5091, 0.625, 0.5, 0.625, 0.587, 0.7287, 0.5102, 0.7132, 0.5686, 0.625, 0.5686, 0.625, 0.5, 0.538, 0.5474, 0.4963, 0.5502, 0.5297, 0.5027, 0.5385, 0.7013, 0.0, 0.0, 0.0, 0.0, 0.375, 0.75, 0.0, 0.0, 0.0, 0.0, 0.375, 0.75, 0.4579, 0.5021, 0.377, 0.5122, 0.4888, 0.4995, 0.0, 0.0, 0.377, 0.5122, 0.4579, 0.5021, 0.4142, 0.5477, 0.5829, 0.6938, 0.5834, 0.5516, 0.624, 0.5139, 0.6226, 0.7259, 0.0, 0.0, 0.375, 0.4142, 0.375, 0.2324, 0.0, 0.0, 0.451, 0.7023, 0.4963, 0.5502, 0.538, 0.5474, 0.5385, 0.7013, 0.0, 0.0, 0.624, 0.5139, 0.5834, 0.5516, 0.5297, 0.5027, 0.5396, 0.5, 0.625, 0.5, 0.624, 0.5139, 0.7204, 0.6834, 0.625, 0.6834, 0.625, 0.6834, 0.7204, 0.6834, 0.8087, 0.5685, 0.8087, 0.6239, 0.8087, 0.6239, 0.8087, 0.5685, 0.625, 0.6834, 0.625, 0.5686, 0.625, 0.5686, 0.625, 0.6834, 0.7132, 0.5686, 0.7132, 0.5686, 0.625, 0.5686, 0.625, 0.5686, 0.8087, 0.5685, 0.8087, 0.5685, 0.7132, 0.5686, 0.7132, 0.5686, 0.7204, 0.6834, 0.625, 0.6834, 0.625, 0.6834, 0.7204, 0.6834, 0.8087, 0.6283, 0.8087, 0.6834, 0.8087, 0.6834, 0.8087, 0.6283, 0.8087, 0.6834, 0.8409, 0.7292, 0.7372, 0.7392, 0.7204, 0.6834, 0.8411, 0.5212, 0.8087, 0.5685, 0.7132, 0.5686, 0.7287, 0.5102, 0.433, 0.5, 0.375, 0.5, 0.375, 0.4142, 0.0, 0.0, 0.375, 0.75, 0.375, 0.5, 0.3736, 0.5075, 0.3737, 0.7345, 0.375, 0.75, 0.375, 0.75, 0.375, 0.5, 0.375, 0.5, 0.3775, 0.6742, 0.3737, 0.7345, 0.4888, 0.4995, 0.3773, 0.6202, 0.4142, 0.5477, 0.451, 0.7023, 0.3775, 0.6742, 0.3773, 0.6202, 0.375, 0.5, 0.375, 0.75, 0.375, 0.8711, 0.375, 0.4142, 0.8087, 0.5685, 0.8087, 0.6239, 0.8087, 0.6239, 0.8087, 0.5685, 0.0, 0.0, 0.3736, 0.5075, 0.375, 0.5, 0.4484, 0.5, 0.433, 0.5, 0.0, 0.0, 0.7287, 0.5102, 0.625, 0.5, 0.0, 0.0, 0.375, 0.01702, 0.375, 0.8711, 0.0, 0.0, 0.8411, 0.5212, 0.7287, 0.5102, 0.0, 0.0, 0.0, 0.0, 0.0, 0.0, 0.0, 0.0, 0.0, 0.0, 0.0, 0.0, 0.0, 0.0, 0.0, 0.0, 0.0, 0.0, 0.0, 0.0, 0.0, 0.0, 0.0, 0.0, 0.0, 0.0, 0.0, 0.0, 0.3775, 0.6742, 0.0, 0.0, 0.0, 0.0, 0.3775, 0.6742, 0.0, 0.0, 0.0, 0.0, 0.3737, 0.7345, 0.0, 0.0, 0.0, 0.0, 0.0, 0.0, 0.0, 0.0, 0.5385, 0.7013, 0.0, 0.0, 0.0, 0.0, 0.0, 0.0, 0.0, 0.0, 0.0, 0.0, 0.0, 0.0, 0.0, 0.0, 0.0, 0.0, 0.0, 0.0, 0.0, 0.0, 0.0, 0.0, 0.0, 0.0, 0.0, 0.0, 0.0, 0.0, 0.0, 0.0])
me_cube_001.update()
me_cube_002 = bpy.data.meshes.new('Cube.002')
me_cube_002.from_pydata([(-0.4891, 0.2209, 0.1094), (-1.063, -0.421, 0.2768), (-1.051, 0.1084, -0.02041), (-1.116, -0.0007649, 0.2854), (-1.062, -0.0187, -0.174), (-0.7546, -0.5024, 0.2767), (-0.509, 0.257, 0.0008896), (-0.5602, 0.1391, 0.3461), (-1.085, -0.2248, -0.2479), (-0.52, -0.2077, -0.278), (-0.5638, -0.5947, -0.1748), (-0.3685, -0.7105, -0.1269), (-0.5982, -0.7161, 0.1247), (-0.3292, -0.8043, 0.1581), (0.2804, 0.4014, 0.1787), (-0.1752, -0.7449, 0.2736), (0.2706, 0.4241, 0.01843), (0.4785, 0.2577, 0.3436), (-0.2395, -0.7326, -0.2327), (-0.1451, -0.9104, -0.1351), (-0.06589, -0.9527, 0.04232), (0.3118, -0.9445, 0.118), (0.1444, -1.128, -0.1359), (0.08909, -1.086, 0.0105), (0.7329, -1.047, 0.006848), (0.3541, -1.194, -0.1313), (0.3376, -1.157, -0.009621), (0.7764, -1.145, 0.003783), (0.6958, -1.202, -0.1595), (0.7529, -1.19, -0.03864), (0.6245, -0.002201, 0.3069), (0.9608, 0.03691, 0.2897), (1.378, 0.1053, 0.1525), (1.47, 0.1121, 0.1131), (1.832, 0.1291, -0.2436), (0.5475, 0.2263, 0.2969), (0.6606, 0.2446, 0.2982), (0.8727, 0.3013, 0.2384), (0.996, 0.34, 0.2063), (1.223, 0.4208, 0.08947), (1.311, 0.4426, 0.02035), (1.442, 0.5088, -0.1571), (0.6438, -0.277, 0.2799), (0.9775, -0.2681, 0.2768), (1.153, -0.2808, 0.2547), (1.476, -0.3068, 0.1405), (1.614, -0.3133, 0.01452), (1.851, -0.3445, -0.265), (0.3579, -0.96, -0.2445), (0.6721, -1.016, -0.1783), (0.386, -0.9316, -0.06326), (0.1949, -1.054, -0.2617), (0.3602, -1.101, -0.2464), (0.7167, -0.9989, -0.0767), (0.7255, -1.074, -0.2112), (0.7864, -1.075, -0.1282), (0.6581, -1.076, -0.2525), (-0.04061, -0.9276, -0.2369), (0.657, -0.5805, 0.2908), (0.8732, -0.6346, 0.2491), (1.054, -0.6708, 0.1952), (1.205, -0.6872, 0.1063), (1.366, -0.7193, -0.04151), (1.573, -0.727, -0.248), (1.127, 0.06182, 0.2696), (0.9507, -0.5496, 0.1839), (0.959, -0.5279, -0.01958), (0.8982, -0.6472, -0.05705), (0.8593, -0.7433, 0.03147), (0.9199, -0.7496, 0.1825), (1.277, -0.6151, 0.004539), (1.2, -0.5827, -0.1393), (1.163, -0.6986, -0.1872), (1.231, -0.7925, -0.1482), (1.244, -0.7893, -0.01162), (1.502, -0.4021, 0.04221), (1.456, -0.386, -0.0401), (1.449, -0.3166, -0.1007), (1.465, -0.2141, -0.05695), (1.492, -0.2166, 0.04798), (1.09, -0.1876, 0.1904), (1.068, -0.389, 0.1963), (1.086, -0.179, 0.06096), (1.063, -0.2751, 0.0128), (1.027, -0.3594, 0.04915), (1.039, -0.052, 0.2267), (1.015, -0.0718, 0.07026), (0.972, 0.03913, 0.0445), (1.008, 0.1432, 0.1343), (1.022, 0.1503, 0.2483), (1.397, 0.1884, 0.08797), (1.373, 0.1886, -0.01893), (1.334, 0.06315, -0.06206), (1.411, 0.01113, -0.03287), (1.413, 0.01624, 0.0681), (0.8829, 0.4389, 0.176), (0.9633, 0.2561, 0.1888), (0.9479, 0.2652, 0.04588), (0.8786, 0.3137, -0.03493), (0.8654, 0.4615, 0.04705), (1.191, 0.5045, 0.01086), (1.277, 0.3707, 0.01943), (1.142, 0.5057, -0.06422), (1.159, 0.4483, -0.162), (1.247, 0.3614, -0.08193), (1.537, -0.8035, -0.3337), (1.443, -0.8056, -0.4023), (1.468, -0.6348, -0.4158), (1.566, -0.6393, -0.3108), (1.793, -0.2765, -0.371), (1.744, -0.3404, -0.3945), (1.874, -0.2698, -0.3243), (1.838, -0.4138, -0.3012), (1.84, -0.3418, -0.4157), (1.897, -0.341, -0.3644), (1.783, -0.394, -0.3755), (1.427, -0.7171, -0.4538), (1.497, -0.7457, -0.4573), (1.611, -0.7367, -0.3948), (1.815, 0.1305, -0.3321), (1.741, 0.1288, -0.3882), (1.625, 0.1172, -0.3744), (1.661, 0.1917, -0.3347), (1.724, 0.2052, -0.284), (1.706, 0.04845, -0.3398), (1.75, 0.04075, -0.2807), (1.39, 0.5712, -0.1908), (1.326, 0.5599, -0.2352), (1.297, 0.4721, -0.2776), (1.377, 0.4238, -0.2759), (1.43, 0.4292, -0.2117), (1.439, 0.5025, -0.2495), (1.354, 0.4852, -0.3104), (0.534, 0.3776, 0.1123), (0.5372, 0.2727, 0.004242), (0.6948, 0.1224, 0.04663), (0.6692, 0.1211, 0.2604), (0.5578, 0.3424, 0.2671), (0.6333, -0.1339, 0.2447), (0.6451, -0.1525, 0.03879), (0.6233, -0.001906, -0.02115), (0.6565, -0.4154, 0.22), (0.6671, -0.2561, -0.01659), (0.6844, -0.4103, 0.01683), (0.6401, -0.6233, -0.07746), (0.5914, -0.7014, 0.04302), (0.5733, -0.6988, 0.2382), (0.4973, -0.06553, 0.3264), (0.4906, -0.4384, 0.3219), (0.3488, -0.6141, 0.3237), (0.274, -0.8358, -0.2618), (0.231, -0.7274, -0.2442), (0.3388, -0.1065, -0.124), (0.3951, -0.4747, -0.1562), (0.2724, 0.3096, -0.08679), (0.1486, -0.7904, 0.2174), (0.2368, -0.7639, 0.08051), (-0.4452, 0.174, -0.1018), (0.05541, -0.4746, -0.2233), (-0.05182, 0.3961, -0.01562), (-0.0206, 0.3612, 0.1089), (0.02611, 0.3026, 0.3442), (0.03046, -0.226, -0.1812), (-0.02357, 0.2812, -0.07652), (-0.1905, -0.193, 0.3709), (0.3151, -1.071, 0.06613), (0.1884, -1.019, 0.07764), (0.0115, -0.8834, 0.1616), (-1.007, -0.612, -0.1773), (-0.9742, -0.7074, 0.06155)], [(57, 26)], [(3, 7, 0, 2), (8, 9, 11, 10), (6, 157, 4), (2, 0, 6, 4), (7, 3, 1, 5), (10, 11, 13, 12), (5, 1, 12, 13), (35, 161, 17), (15, 147, 164, 5), (11, 9, 18, 19), (5, 13, 20, 15), (13, 11, 19, 20), (159, 160, 14, 16), (21, 165, 27, 24), (20, 19, 22, 23), (27, 165, 26, 29), (23, 22, 25, 26), (21, 166, 165), (26, 25, 28, 29), (29, 55, 27), (29, 28, 54, 55), (54, 28, 56), (28, 25, 52, 56), (52, 48, 49, 56), (48, 52, 51), (27, 55, 53, 24), (24, 50, 21), (54, 56, 49), (53, 55, 54, 49), (24, 53, 50), (53, 49, 48, 50), (51, 52, 25, 22), (63, 62, 70, 108), (70, 71, 107, 108), (63, 105, 74, 62), (73, 74, 105, 106), (62, 61, 70), (62, 74, 61), (61, 74, 69, 60), (69, 74, 73, 68), (68, 73, 72, 67), (67, 72, 71, 66), (66, 71, 70, 65), (61, 60, 65, 70), (60, 59, 65), (60, 69, 59), (44, 43, 81), (44, 80, 43), (78, 79, 80, 82), (44, 80, 79, 45), (44, 45, 75, 81), (76, 84, 81, 75), (76, 77, 83, 84), (77, 78, 82, 83), (33, 90, 32), (33, 32, 94), (32, 90, 89, 64), (88, 89, 90, 91), (64, 89, 31), (64, 31, 85), (32, 64, 85, 94), (85, 86, 93, 94), (86, 87, 92, 93), (87, 88, 91, 92), (40, 100, 39), (40, 39, 101), (97, 96, 101, 104), (39, 38, 96, 101), (39, 100, 95, 38), (99, 95, 100, 102), (38, 95, 37), (38, 37, 96), (97, 104, 103, 98), (98, 99, 102, 103), (46, 75, 45), (46, 45, 79), (110, 109, 78, 77), (79, 78, 109, 111), (47, 46, 79, 111), (47, 112, 75, 46), (110, 113, 109), (111, 109, 113, 114), (111, 114, 47), (112, 47, 114), (76, 75, 112, 115), (76, 115, 110, 77), (113, 115, 112, 114), (113, 110, 115), (72, 116, 107, 71), (72, 73, 106, 116), (108, 107, 117, 118), (108, 118, 63), (105, 63, 118), (105, 118, 117, 106), (116, 106, 117), (116, 117, 107), (34, 123, 90, 33), (122, 91, 90, 123), (91, 122, 121, 92), (93, 92, 121, 124), (94, 93, 124, 125), (34, 33, 94, 125), (119, 34, 125), (119, 123, 34), (119, 125, 124, 120), (119, 120, 122, 123), (121, 122, 120), (121, 120, 124), (131, 132, 127, 126), (126, 41, 131), (130, 131, 41), (131, 130, 129, 132), (132, 129, 128), (132, 128, 127), (41, 126, 100, 40), (41, 40, 101, 130), (101, 130, 129, 104), (100, 126, 127, 102), (102, 127, 128, 103), (104, 129, 128, 103), (88, 87, 140, 135), (86, 85, 138, 139), (89, 88, 135, 136), (87, 86, 139, 140), (31, 89, 136, 30), (30, 138, 85, 31), (97, 98, 134, 135), (99, 98, 134, 133), (96, 97, 135, 136), (95, 99, 133, 137), (37, 96, 136, 36), (37, 36, 137, 95), (81, 84, 143, 141), (83, 82, 139, 142), (84, 83, 142, 143), (82, 80, 138, 139), (42, 43, 80, 138), (43, 42, 141, 81), (68, 67, 144, 145), (66, 65, 141, 143), (69, 68, 145, 146), (67, 66, 143, 144), (58, 141, 65, 59), (59, 69, 146, 58), (57, 51, 22, 19), (30, 136, 17), (36, 136, 35), (35, 137, 14, 161), (16, 14, 137, 133), (58, 149, 148, 141), (146, 155, 149, 58), (48, 51, 57, 150), (19, 18, 57), (151, 150, 57, 18), (15, 149, 148, 147), (42, 147, 148), (141, 42, 148), (139, 152, 142), (139, 152, 154, 140), (140, 154, 16, 135), (134, 16, 135), (16, 133, 134), (142, 152, 143), (144, 143, 152, 153), (144, 153, 151, 145), (153, 151, 18, 158), (158, 18, 9, 162), (50, 48, 150, 151), (50, 151, 156), (145, 156, 155, 146), (20, 167, 155, 15), (50, 156, 155, 21), (162, 163, 154, 152), (159, 163, 157, 6), (156, 151, 145), (16, 154, 163, 159), (9, 157, 163, 162), (153, 158, 162, 152), (6, 0, 160, 159), (0, 7, 161, 160), (5, 164, 161, 7), (17, 161, 164, 147), (35, 137, 36), (138, 147, 42), (138, 30, 147), (30, 17, 147), (9, 8, 4, 157), (35, 17, 136), (149, 15, 155), (20, 23, 166, 167), (155, 167, 166, 21), (26, 23, 166, 165), (10, 12, 169, 168), (12, 1, 169), (10, 168, 8), (14, 160, 161)])
_uv = me_cube_002.uv_layers.new(name='UVMap')
_uv.uv.foreach_set('vector', [0.875, 0.5, 0.625, 0.5, 0.625, 0.5, 0.875, 0.5, 0.875, 0.5, 0.625, 0.5, 0.625, 0.5, 0.875, 0.5, 0.625, 0.5, 0.625, 0.5, 0.875, 0.5, 0.875, 0.5, 0.625, 0.5, 0.625, 0.5, 0.875, 0.5, 0.625, 0.5, 0.875, 0.5, 0.875, 0.75, 0.625, 0.75, 0.875, 0.5, 0.625, 0.5, 0.625, 0.5, 0.875, 0.5, 0.625, 0.75, 0.875, 0.75, 0.875, 0.5, 0.625, 0.5, 0.0, 0.0, 0.625, 0.5, 0.625, 0.5, 0.625, 0.75, 0.625, 0.625, 0.0, 0.0, 0.625, 0.75, 0.625, 0.5, 0.625, 0.5, 0.625, 0.5, 0.625, 0.5, 0.625, 0.75, 0.625, 0.5, 0.625, 0.5, 0.625, 0.75, 0.625, 0.5, 0.625, 0.5, 0.625, 0.5, 0.625, 0.5, 0.625, 0.5, 0.625, 0.5, 0.625, 0.5, 0.625, 0.5, 0.625, 0.75, 0.0, 0.0, 0.625, 0.75, 0.625, 0.75, 0.625, 0.5, 0.625, 0.5, 0.625, 0.5, 0.625, 0.5, 0.625, 0.75, 0.0, 0.0, 0.625, 0.5, 0.625, 0.5, 0.625, 0.5, 0.625, 0.5, 0.625, 0.5, 0.625, 0.5, 0.625, 0.75, 0.0, 0.0, 0.0, 0.0, 0.625, 0.5, 0.625, 0.5, 0.625, 0.5, 0.625, 0.5, 0.625, 0.5, 0.0, 0.0, 0.625, 0.75, 0.625, 0.5, 0.625, 0.5, 0.0, 0.0, 0.0, 0.0, 0.0, 0.0, 0.625, 0.5, 0.0, 0.0, 0.625, 0.5, 0.625, 0.5, 0.0, 0.0, 0.0, 0.0, 0.0, 0.0, 0.0, 0.0, 0.0, 0.0, 0.0, 0.0, 0.0, 0.0, 0.0, 0.0, 0.0, 0.0, 0.625, 0.75, 0.0, 0.0, 0.0, 0.0, 0.625, 0.75, 0.625, 0.75, 0.0, 0.0, 0.625, 0.75, 0.0, 0.0, 0.0, 0.0, 0.0, 0.0, 0.0, 0.0, 0.0, 0.0, 0.0, 0.0, 0.0, 0.0, 0.625, 0.75, 0.0, 0.0, 0.0, 0.0, 0.0, 0.0, 0.0, 0.0, 0.0, 0.0, 0.0, 0.0, 0.0, 0.0, 0.0, 0.0, 0.625, 0.5, 0.625, 0.5, 0.0, 0.0, 0.0, 0.0, 0.0, 0.0, 0.0, 0.0, 0.0, 0.0, 0.0, 0.0, 0.0, 0.0, 0.0, 0.0, 0.0, 0.0, 0.0, 0.0, 0.0, 0.0, 0.0, 0.0, 0.0, 0.0, 0.0, 0.0, 0.0, 0.0, 0.0, 0.0, 0.0, 0.0, 0.0, 0.0, 0.0, 0.0, 0.0, 0.0, 0.0, 0.0, 0.0, 0.0, 0.0, 0.0, 0.0, 0.0, 0.0, 0.0, 0.0, 0.0, 0.0, 0.0, 0.0, 0.0, 0.0, 0.0, 0.0, 0.0, 0.0, 0.0, 0.0, 0.0, 0.0, 0.0, 0.0, 0.0, 0.0, 0.0, 0.0, 0.0, 0.0, 0.0, 0.0, 0.0, 0.0, 0.0, 0.0, 0.0, 0.0, 0.0, 0.0, 0.0, 0.0, 0.0, 0.0, 0.0, 0.0, 0.0, 0.0, 0.0, 0.0, 0.0, 0.0, 0.0, 0.0, 0.0, 0.0, 0.0, 0.0, 0.0, 0.0, 0.0, 0.0, 0.0, 0.0, 0.0, 0.0, 0.0, 0.0, 0.0, 0.0, 0.0, 0.0, 0.0, 0.0, 0.0, 0.0, 0.0, 0.0, 0.0, 0.0, 0.0, 0.0, 0.0, 0.0, 0.0, 0.0, 0.0, 0.0, 0.0, 0.0, 0.0, 0.0, 0.0, 0.0, 0.0, 0.0, 0.0, 0.0, 0.0, 0.0, 0.0, 0.0, 0.0, 0.0, 0.0, 0.0, 0.0, 0.0, 0.0, 0.0, 0.0, 0.0, 0.0, 0.0, 0.0, 0.0, 0.0, 0.0, 0.0, 0.0, 0.0, 0.0, 0.0, 0.0, 0.0, 0.0, 0.0, 0.0, 0.0, 0.0, 0.0, 0.0, 0.0, 0.0, 0.0, 0.0, 0.0, 0.0, 0.0, 0.0, 0.0, 0.0, 0.0, 0.0, 0.0, 0.0, 0.0, 0.0, 0.0, 0.0, 0.0, 0.0, 0.0, 0.0, 0.0, 0.0, 0.0, 0.0, 0.0, 0.0, 0.0, 0.0, 0.0, 0.0, 0.0, 0.0, 0.0, 0.0, 0.0, 0.0, 0.0, 0.0, 0.0, 0.0, 0.0, 0.0, 0.0, 0.0, 0.0, 0.0, 0.0, 0.0, 0.0, 0.0, 0.0, 0.0, 0.0, 0.0, 0.0, 0.0, 0.0, 0.0, 0.0, 0.0, 0.0, 0.0, 0.0, 0.0, 0.0, 0.0, 0.0, 0.0, 0.0, 0.0, 0.0, 0.0, 0.0, 0.0, 0.0, 0.0, 0.0, 0.0, 0.0, 0.0, 0.0, 0.0, 0.0, 0.0, 0.0, 0.0, 0.0, 0.0, 0.0, 0.0, 0.0, 0.0, 0.0, 0.0, 0.0, 0.0, 0.0, 0.0, 0.0, 0.0, 0.0, 0.0, 0.0, 0.0, 0.0, 0.0, 0.0, 0.0, 0.0, 0.0, 0.0, 0.0, 0.0, 0.0, 0.0, 0.0, 0.0, 0.0, 0.0, 0.0, 0.0, 0.0, 0.0, 0.0, 0.0, 0.0, 0.0, 0.0, 0.0, 0.0, 0.0, 0.0, 0.0, 0.0, 0.0, 0.0, 0.0, 0.0, 0.0, 0.0, 0.0, 0.0, 0.0, 0.0, 0.0, 0.0, 0.0, 0.0, 0.0, 0.0, 0.0, 0.0, 0.0, 0.0, 0.0, 0.0, 0.0, 0.0, 0.0, 0.0, 0.0, 0.0, 0.0, 0.0, 0.0, 0.0, 0.0, 0.0, 0.0, 0.0, 0.0, 0.0, 0.0, 0.0, 0.0, 0.0, 0.0, 0.0, 0.0, 0.0, 0.0, 0.0, 0.0, 0.0, 0.0, 0.0, 0.0, 0.0, 0.0, 0.0, 0.0, 0.0, 0.0, 0.0, 0.0, 0.0, 0.0, 0.0, 0.0, 0.0, 0.0, 0.0, 0.0, 0.0, 0.0, 0.0, 0.0, 0.0, 0.0, 0.0, 0.0, 0.0, 0.0, 0.0, 0.0, 0.0, 0.0, 0.0, 0.0, 0.0, 0.0, 0.0, 0.0, 0.0, 0.0, 0.0, 0.0, 0.0, 0.0, 0.0, 0.0, 0.0, 0.0, 0.0, 0.0, 0.0, 0.0, 0.0, 0.0, 0.0, 0.0, 0.0, 0.0, 0.0, 0.0, 0.0, 0.0, 0.0, 0.0, 0.0, 0.0, 0.0, 0.0, 0.0, 0.0, 0.0, 0.0, 0.0, 0.0, 0.0, 0.0, 0.0, 0.0, 0.0, 0.0, 0.0, 0.0, 0.0, 0.0, 0.0, 0.0, 0.0, 0.0, 0.0, 0.0, 0.0, 0.0, 0.0, 0.0, 0.0, 0.0, 0.0, 0.0, 0.0, 0.0, 0.0, 0.0, 0.0, 0.0, 0.0, 0.0, 0.0, 0.0, 0.0, 0.0, 0.0, 0.0, 0.0, 0.0, 0.0, 0.0, 0.0, 0.0, 0.0, 0.0, 0.0, 0.0, 0.0, 0.0, 0.0, 0.0, 0.0, 0.0, 0.0, 0.0, 0.0, 0.0, 0.0, 0.0, 0.0, 0.0, 0.0, 0.0, 0.0, 0.0, 0.0, 0.0, 0.0, 0.0, 0.0, 0.0, 0.0, 0.0, 0.0, 0.0, 0.0, 0.0, 0.0, 0.0, 0.0, 0.0, 0.0, 0.0, 0.0, 0.0, 0.0, 0.0, 0.0, 0.0, 0.0, 0.0, 0.0, 0.0, 0.0, 0.0, 0.0, 0.0, 0.0, 0.0, 0.0, 0.0, 0.0, 0.0, 0.0, 0.0, 0.0, 0.0, 0.0, 0.0, 0.0, 0.0, 0.0, 0.0, 0.0, 0.0, 0.0, 0.0, 0.0, 0.0, 0.0, 0.0, 0.0, 0.0, 0.0, 0.0, 0.0, 0.0, 0.0, 0.0, 0.0, 0.0, 0.0, 0.0, 0.0, 0.0, 0.0, 0.0, 0.0, 0.0, 0.0, 0.0, 0.0, 0.0, 0.0, 0.0, 0.0, 0.0, 0.0, 0.0, 0.0, 0.0, 0.0, 0.0, 0.0, 0.0, 0.0, 0.0, 0.0, 0.0, 0.0, 0.0, 0.0, 0.0, 0.0, 0.0, 0.0, 0.0, 0.0, 0.0, 0.0, 0.0, 0.0, 0.0, 0.0, 0.0, 0.0, 0.0, 0.0, 0.0, 0.0, 0.0, 0.0, 0.0, 0.0, 0.0, 0.0, 0.0, 0.0, 0.0, 0.0, 0.0, 0.0, 0.0, 0.0, 0.0, 0.0, 0.0, 0.0, 0.0, 0.0, 0.0, 0.0, 0.0, 0.0, 0.0, 0.0, 0.0, 0.0, 0.0, 0.0, 0.0, 0.0, 0.0, 0.0, 0.0, 0.0, 0.0, 0.0, 0.0, 0.0, 0.0, 0.0, 0.0, 0.0, 0.0, 0.0, 0.0, 0.0, 0.0, 0.0, 0.0, 0.0, 0.0, 0.0, 0.0, 0.0, 0.0, 0.0, 0.0, 0.0, 0.0, 0.0, 0.0, 0.0, 0.0, 0.0, 0.0, 0.0, 0.0, 0.0, 0.0, 0.0, 0.0, 0.0, 0.0, 0.0, 0.0, 0.0, 0.0, 0.0, 0.0, 0.0, 0.0, 0.0, 0.0, 0.0, 0.0, 0.0, 0.0, 0.0, 0.0, 0.0, 0.0, 0.0, 0.0, 0.0, 0.0, 0.0, 0.0, 0.0, 0.0, 0.0, 0.0, 0.0, 0.0, 0.0, 0.0, 0.0, 0.0, 0.0, 0.0, 0.0, 0.0, 0.0, 0.0, 0.0, 0.0, 0.0, 0.0, 0.0, 0.0, 0.0, 0.0, 0.0, 0.0, 0.0, 0.0, 0.0, 0.0, 0.0, 0.0, 0.0, 0.0, 0.0, 0.0, 0.0, 0.0, 0.0, 0.0, 0.0, 0.0, 0.0, 0.0, 0.0, 0.0, 0.0, 0.0, 0.0, 0.0, 0.0, 0.0, 0.0, 0.0, 0.0, 0.0, 0.0, 0.0, 0.0, 0.0, 0.0, 0.0, 0.0, 0.0, 0.0, 0.0, 0.0, 0.0, 0.0, 0.0, 0.0, 0.0, 0.0, 0.0, 0.0, 0.0, 0.0, 0.0, 0.0, 0.0, 0.0, 0.0, 0.0, 0.0, 0.0, 0.0, 0.0, 0.0, 0.0, 0.0, 0.0, 0.0, 0.0, 0.0, 0.0, 0.0, 0.0, 0.0, 0.0, 0.0, 0.0, 0.0, 0.0, 0.0, 0.0, 0.0, 0.0, 0.0, 0.0, 0.0, 0.0, 0.0, 0.0, 0.0, 0.0, 0.0, 0.0, 0.0, 0.0, 0.0, 0.625, 0.5, 0.625, 0.5, 0.0, 0.0, 0.0, 0.0, 0.625, 0.5, 0.0, 0.0, 0.0, 0.0, 0.0, 0.0, 0.0, 0.0, 0.0, 0.0, 0.625, 0.5, 0.625, 0.5, 0.625, 0.5, 0.625, 0.5, 0.0, 0.0, 0.0, 0.0, 0.0, 0.0, 0.0, 0.0, 0.0, 0.0, 0.0, 0.0, 0.0, 0.0, 0.3125, 0.375, 0.0, 0.0, 0.0, 0.0, 0.0, 0.0, 0.0, 0.0, 0.0, 0.0, 0.0, 0.0, 0.625, 0.5, 0.625, 0.5, 0.0, 0.0, 0.0, 0.0, 0.0, 0.0, 0.0, 0.0, 0.625, 0.5, 0.0, 0.0, 0.0, 0.0, 0.0, 0.0, 0.625, 0.625, 0.0, 0.0, 0.625, 0.625, 0.0, 0.0, 0.0, 0.0, 0.0, 0.0, 0.0, 0.0, 0.0, 0.0, 0.0, 0.0, 0.0, 0.0, 0.0, 0.0, 0.0, 0.0, 0.0, 0.0, 0.0, 0.0, 0.0, 0.0, 0.0, 0.0, 0.0, 0.0, 0.0, 0.0, 0.0, 0.0, 0.0, 0.0, 0.0, 0.0, 0.625, 0.5, 0.0, 0.0, 0.0, 0.0, 0.0, 0.0, 0.0, 0.0, 0.0, 0.0, 0.0, 0.0, 0.0, 0.0, 0.0, 0.0, 0.0, 0.0, 0.0, 0.0, 0.0, 0.0, 0.0, 0.0, 0.0, 0.0, 0.0, 0.0, 0.0, 0.0, 0.625, 0.5, 0.2845, 0.2276, 0.2845, 0.2276, 0.625, 0.5, 0.625, 0.5, 0.2845, 0.2276, 0.0, 0.0, 0.0, 0.0, 0.0, 0.0, 0.0, 0.0, 0.0, 0.0, 0.0, 0.0, 0.0, 0.0, 0.0, 0.0, 0.0, 0.0, 0.3125, 0.375, 0.0, 0.0, 0.625, 0.5, 0.4688, 0.4375, 0.3125, 0.375, 0.625, 0.75, 0.0, 0.0, 0.0, 0.0, 0.3125, 0.375, 0.625, 0.75, 0.2845, 0.2276, 0.2845, 0.2276, 0.0, 0.0, 0.0, 0.0, 0.2845, 0.2276, 0.2845, 0.2276, 0.625, 0.5, 0.625, 0.5, 0.0, 0.0, 0.0, 0.0, 0.0, 0.0, 0.0, 0.0, 0.0, 0.0, 0.2845, 0.2276, 0.2845, 0.2276, 0.625, 0.5, 0.625, 0.5, 0.2845, 0.2276, 0.2845, 0.2276, 0.0, 0.0, 0.2845, 0.2276, 0.2845, 0.2276, 0.0, 0.0, 0.625, 0.5, 0.625, 0.5, 0.625, 0.5, 0.625, 0.5, 0.625, 0.5, 0.625, 0.5, 0.625, 0.5, 0.625, 0.5, 0.625, 0.75, 0.0, 0.0, 0.625, 0.5, 0.625, 0.5, 0.625, 0.5, 0.625, 0.5, 0.0, 0.0, 0.625, 0.625, 0.0, 0.0, 0.0, 0.0, 0.0, 0.0, 0.0, 0.0, 0.625, 0.625, 0.0, 0.0, 0.0, 0.0, 0.0, 0.0, 0.625, 0.625, 0.0, 0.0, 0.625, 0.5, 0.625, 0.625, 0.625, 0.5, 0.875, 0.5, 0.875, 0.5, 0.625, 0.5, 0.0, 0.0, 0.625, 0.5, 0.0, 0.0, 0.0, 0.0, 0.0, 0.0, 0.3125, 0.375, 0.625, 0.5, 0.625, 0.5, 0.0, 0.0, 0.4688, 0.4375, 0.3125, 0.375, 0.4688, 0.4375, 0.0, 0.0, 0.625, 0.75, 0.625, 0.5, 0.625, 0.5, 0.3125, 0.375, 0.0, 0.0, 0.875, 0.5, 0.875, 0.5, 0.875, 0.5, 0.875, 0.5, 0.875, 0.5, 0.875, 0.75, 0.875, 0.5, 0.875, 0.5, 0.875, 0.5, 0.875, 0.5, 0.625, 0.5, 0.625, 0.5, 0.625, 0.5])
me_cube_002.update()
me_cube_004 = bpy.data.meshes.new('Cube.004')
me_cube_004.from_pydata([(-0.4891, 0.2209, 0.1094), (-1.063, -0.421, 0.2768), (-1.051, 0.1084, -0.02041), (-1.116, -0.0007649, 0.2854), (-1.062, -0.0187, -0.174), (-0.7546, -0.5024, 0.2767), (-0.509, 0.257, 0.0008896), (-0.5602, 0.1391, 0.3461), (-1.085, -0.2248, -0.2479), (-0.52, -0.2077, -0.278), (-0.5638, -0.5947, -0.1748), (-0.3685, -0.7105, -0.1269), (-0.5982, -0.7161, 0.1247), (-0.3292, -0.8043, 0.1581), (0.271, 0.3211, 0.1837), (-0.1752, -0.7449, 0.2736), (0.2524, 0.2923, -0.05269), (0.3038, 0.1181, 0.3114), (-0.2395, -0.7326, -0.2327), (-0.1451, -0.9104, -0.1351), (-0.06589, -0.9527, 0.04232), (0.332, -0.9477, 0.03037), (0.1652, -1.086, -0.1359), (0.1172, -1.043, -0.003985), (0.6835, -1.014, 0.005603), (0.3861, -1.139, -0.1161), (0.3702, -1.115, -0.01486), (0.7174, -1.073, 0.006383), (0.6587, -1.152, -0.1183), (0.7073, -1.136, -0.04849), (0.6206, -0.03406, 0.3057), (0.9565, -0.01197, 0.2893), (1.291, 0.03847, 0.1947), (1.401, 0.04878, 0.1152), (1.65, 0.06196, -0.21), (0.548, 0.1554, 0.2968), (0.6612, 0.1737, 0.2982), (0.8617, 0.2359, 0.2463), (0.9966, 0.2691, 0.2063), (1.114, 0.3211, 0.1217), (1.202, 0.343, 0.05253), (1.338, 0.4072, -0.1271), (0.6399, -0.3088, 0.2788), (0.9736, -0.3, 0.2756), (1.149, -0.3169, 0.2534), (1.331, -0.3429, 0.1875), (1.473, -0.3513, 0.0584), (1.679, -0.3589, -0.2104), (0.3707, -0.9543, -0.1724), (0.6233, -0.9997, -0.1544), (0.3874, -0.9084, -0.04599), (0.2093, -1.026, -0.2026), (0.3928, -1.079, -0.1779), (0.6684, -0.9663, -0.07901), (0.682, -1.064, -0.1399), (0.7344, -1.044, -0.05561), (0.6408, -1.079, -0.1582), (-0.04061, -0.9276, -0.2369), (0.657, -0.5805, 0.2908), (0.8732, -0.6346, 0.2491), (1.054, -0.6708, 0.1952), (1.175, -0.6873, 0.1188), (1.339, -0.7088, -0.02868), (1.501, -0.729, -0.218), (1.123, 0.01294, 0.2693), (0.9507, -0.5496, 0.1839), (0.9084, -0.5486, -0.001203), (0.8982, -0.6472, -0.05705), (0.8871, -0.7234, 0.0205), (0.9086, -0.7319, 0.1875), (1.248, -0.6199, 0.01629), (1.166, -0.6219, -0.09782), (1.131, -0.6969, -0.1424), (1.15, -0.7734, -0.1062), (1.219, -0.7784, -0.001216), (1.366, -0.4299, 0.0846), (1.311, -0.4231, -0.01946), (1.297, -0.3351, -0.07662), (1.325, -0.2491, -0.03144), (1.367, -0.2467, 0.08512), (1.087, -0.2194, 0.1892), (1.064, -0.4209, 0.1951), (1.082, -0.2109, 0.05979), (1.059, -0.307, 0.01163), (1.033, -0.4036, 0.04091), (1.023, -0.07595, 0.2265), (0.9943, -0.08097, 0.097), (1.009, 0.002431, 0.0768), (1.004, 0.09428, 0.1339), (1.018, 0.1014, 0.2479), (1.314, 0.1286, 0.1104), (1.289, 0.1287, 0.00351), (1.264, 0.04016, -0.03108), (1.312, -0.02548, -0.002061), (1.33, -0.04363, 0.09054), (0.8908, 0.336, 0.1928), (0.9638, 0.1853, 0.1888), (0.9557, 0.1773, 0.04406), (0.8502, 0.2476, 0.05594), (0.8428, 0.3338, 0.1212), (1.111, 0.4063, 0.06029), (1.167, 0.2711, 0.05162), (1.054, 0.4068, -0.005296), (1.042, 0.3289, -0.05672), (1.138, 0.2617, -0.04975), (1.467, -0.7973, -0.2986), (1.375, -0.7921, -0.3701), (1.4, -0.6517, -0.3857), (1.511, -0.6491, -0.286), (1.622, -0.291, -0.3164), (1.573, -0.3549, -0.3399), (1.702, -0.2843, -0.2697), (1.667, -0.4282, -0.2466), (1.668, -0.3563, -0.3611), (1.726, -0.3554, -0.3098), (1.612, -0.4084, -0.3209), (1.336, -0.7136, -0.3736), (1.429, -0.7322, -0.4251), (1.527, -0.7317, -0.3478), (1.667, 0.06124, -0.2872), (1.593, 0.05949, -0.3433), (1.49, 0.05036, -0.3088), (1.513, 0.1225, -0.2898), (1.576, 0.136, -0.2391), (1.554, -0.01706, -0.2929), (1.602, -0.02852, -0.2358), (1.287, 0.4697, -0.1608), (1.223, 0.4584, -0.2052), (1.191, 0.3608, -0.247), (1.274, 0.3223, -0.2459), (1.328, 0.3443, -0.1825), (1.336, 0.4009, -0.2195), (1.251, 0.3837, -0.2804), (0.5368, 0.2688, 0.133), (0.5688, 0.1994, 0.01492), (0.6905, 0.07354, 0.04629), (0.665, 0.07225, 0.2601), (0.5566, 0.2509, 0.2719), (0.6294, -0.1657, 0.2435), (0.6412, -0.1844, 0.03762), (0.6194, -0.03377, -0.02231), (0.6497, -0.4368, 0.2198), (0.6631, -0.288, -0.01775), (0.6775, -0.4317, 0.01663), (0.6401, -0.6233, -0.07746), (0.5914, -0.7014, 0.04302), (0.5733, -0.6988, 0.2382), (0.4973, -0.06553, 0.3264), (0.4906, -0.4384, 0.3219), (0.3488, -0.6141, 0.3237), (0.1885, -0.8822, -0.2188), (0.272, -0.7463, -0.1266), (0.329, -0.2525, -0.07274), (0.3951, -0.4747, -0.1562), (0.2728, 0.02238, -0.1232), (0.1486, -0.7904, 0.2174), (0.2368, -0.7639, 0.08051), (-0.4452, 0.174, -0.1018), (0.06274, -0.3978, -0.2299), (-0.02288, 0.3227, -0.01351), (-0.006267, 0.3162, 0.1094), (0.04257, 0.2745, 0.3429), (0.04692, -0.2541, -0.1824), (-0.007109, 0.2531, -0.07773), (-0.1905, -0.193, 0.3709), (0.3421, -1.041, 0.05511), (0.2095, -0.9992, 0.06605), (0.0115, -0.8834, 0.1616), (-1.007, -0.612, -0.1773), (-0.9742, -0.7074, 0.06155)], [(57, 26)], [(3, 7, 0, 2), (8, 9, 11, 10), (6, 157, 4), (2, 0, 6, 4), (7, 3, 1, 5), (10, 11, 13, 12), (5, 1, 12, 13), (35, 161, 17), (15, 147, 164, 5), (11, 9, 18, 19), (5, 13, 20, 15), (13, 11, 19, 20), (159, 160, 14, 16), (21, 165, 27, 24), (20, 19, 22, 23), (27, 165, 26, 29), (23, 22, 25, 26), (21, 166, 165), (26, 25, 28, 29), (29, 55, 27), (29, 28, 54, 55), (54, 28, 56), (28, 25, 52, 56), (52, 48, 49, 56), (48, 52, 51), (27, 55, 53, 24), (24, 53, 50, 21), (54, 56, 49), (53, 55, 54, 49), (53, 49, 48, 50), (51, 52, 25, 22), (63, 62, 70, 108), (70, 71, 107, 108), (63, 105, 74, 62), (73, 74, 105, 106), (62, 61, 70), (62, 74, 61), (61, 74, 69, 60), (69, 74, 73, 68), (68, 73, 72, 67), (67, 72, 71, 66), (66, 71, 70, 65), (61, 60, 65, 70), (60, 59, 65), (60, 69, 59), (44, 43, 81), (44, 80, 43), (78, 79, 80, 82), (44, 80, 79, 45), (44, 45, 75, 81), (76, 84, 81, 75), (76, 77, 83, 84), (77, 78, 82, 83), (33, 90, 32), (33, 32, 94), (32, 90, 89, 64), (88, 89, 90, 91), (64, 89, 31), (64, 31, 85), (32, 64, 85, 94), (85, 86, 93, 94), (86, 87, 92, 93), (87, 88, 91, 92), (40, 100, 39), (40, 39, 101), (97, 96, 101, 104), (39, 38, 96, 101), (39, 100, 95, 38), (99, 95, 100, 102), (38, 95, 37), (38, 37, 96), (97, 104, 103, 98), (98, 99, 102, 103), (46, 75, 45), (46, 45, 79), (110, 109, 78, 77), (79, 78, 109, 111), (47, 46, 79, 111), (47, 112, 75, 46), (110, 113, 109), (111, 109, 113, 114), (111, 114, 47), (112, 47, 114), (76, 75, 112, 115), (76, 115, 110, 77), (113, 115, 112, 114), (113, 110, 115), (72, 116, 107, 71), (72, 73, 106, 116), (108, 107, 117, 118), (108, 118, 63), (105, 63, 118), (105, 118, 117, 106), (116, 106, 117), (116, 117, 107), (34, 123, 90, 33), (122, 91, 90, 123), (91, 122, 121, 92), (93, 92, 121, 124), (94, 93, 124, 125), (34, 33, 94, 125), (119, 34, 125), (119, 123, 34), (119, 125, 124, 120), (119, 120, 122, 123), (121, 122, 120), (121, 120, 124), (131, 132, 127, 126), (126, 41, 131), (130, 131, 41), (131, 130, 129, 132), (132, 129, 128), (132, 128, 127), (41, 126, 100, 40), (41, 40, 101, 130), (101, 130, 129, 104), (100, 126, 127, 102), (102, 127, 128, 103), (104, 129, 128, 103), (88, 87, 140, 135), (86, 85, 138, 139), (89, 88, 135, 136), (87, 86, 139, 140), (31, 89, 136, 30), (30, 138, 85, 31), (97, 98, 134, 135), (99, 98, 134, 133), (96, 97, 135, 136), (95, 99, 133, 137), (37, 96, 136, 36), (37, 36, 137, 95), (81, 84, 143, 141), (83, 82, 139, 142), (84, 83, 142, 143), (82, 80, 138, 139), (42, 43, 80, 138), (43, 42, 141, 81), (68, 67, 144, 145), (66, 65, 141, 143), (69, 68, 145, 146), (67, 66, 143, 144), (58, 141, 65, 59), (59, 69, 146, 58), (57, 51, 22, 19), (30, 136, 17), (36, 136, 35), (35, 137, 14, 161), (16, 14, 137, 133), (58, 149, 148, 141), (146, 155, 149, 58), (48, 51, 57, 150), (19, 18, 57), (151, 150, 57, 18), (15, 149, 148, 147), (42, 147, 148), (141, 42, 148), (139, 152, 142), (139, 152, 154, 140), (140, 154, 16, 135), (134, 16, 135), (16, 133, 134), (142, 152, 143), (144, 143, 152, 153), (144, 153, 151, 145), (153, 151, 18, 158), (158, 18, 9, 162), (50, 48, 150, 151), (50, 151, 156), (145, 156, 155, 146), (20, 167, 155, 15), (50, 156, 155, 21), (162, 163, 154, 152), (159, 163, 157, 6), (156, 151, 145), (16, 154, 163, 159), (9, 157, 163, 162), (153, 158, 162, 152), (6, 0, 160, 159), (0, 7, 161, 160), (5, 164, 161, 7), (17, 161, 164, 147), (35, 137, 36), (138, 147, 42), (138, 30, 147), (30, 17, 147), (9, 8, 4, 157), (35, 17, 136), (149, 15, 155), (20, 23, 166, 167), (155, 167, 166, 21), (26, 23, 166, 165), (10, 12, 169, 168), (12, 1, 169), (10, 168, 8), (14, 160, 161)])
_uv = me_cube_004.uv_layers.new(name='UVMap')
_uv.uv.foreach_set('vector', [0.875, 0.5, 0.625, 0.5, 0.625, 0.5, 0.875, 0.5, 0.875, 0.5, 0.625, 0.5, 0.625, 0.5, 0.875, 0.5, 0.625, 0.5, 0.625, 0.5, 0.875, 0.5, 0.875, 0.5, 0.625, 0.5, 0.625, 0.5, 0.875, 0.5, 0.625, 0.5, 0.875, 0.5, 0.875, 0.75, 0.625, 0.75, 0.875, 0.5, 0.625, 0.5, 0.625, 0.5, 0.875, 0.5, 0.625, 0.75, 0.875, 0.75, 0.875, 0.5, 0.625, 0.5, 0.0, 0.0, 0.625, 0.5, 0.625, 0.5, 0.625, 0.75, 0.625, 0.625, 0.0, 0.0, 0.625, 0.75, 0.625, 0.5, 0.625, 0.5, 0.625, 0.5, 0.625, 0.5, 0.625, 0.75, 0.625, 0.5, 0.625, 0.5, 0.625, 0.75, 0.625, 0.5, 0.625, 0.5, 0.625, 0.5, 0.625, 0.5, 0.625, 0.5, 0.625, 0.5, 0.625, 0.5, 0.625, 0.5, 0.625, 0.75, 0.0, 0.0, 0.625, 0.75, 0.625, 0.75, 0.625, 0.5, 0.625, 0.5, 0.625, 0.5, 0.625, 0.5, 0.625, 0.75, 0.0, 0.0, 0.625, 0.5, 0.625, 0.5, 0.625, 0.5, 0.625, 0.5, 0.625, 0.5, 0.625, 0.5, 0.625, 0.75, 0.0, 0.0, 0.0, 0.0, 0.625, 0.5, 0.625, 0.5, 0.625, 0.5, 0.625, 0.5, 0.625, 0.5, 0.0, 0.0, 0.625, 0.75, 0.625, 0.5, 0.625, 0.5, 0.0, 0.0, 0.0, 0.0, 0.0, 0.0, 0.625, 0.5, 0.0, 0.0, 0.625, 0.5, 0.625, 0.5, 0.0, 0.0, 0.0, 0.0, 0.0, 0.0, 0.0, 0.0, 0.0, 0.0, 0.0, 0.0, 0.0, 0.0, 0.0, 0.0, 0.0, 0.0, 0.625, 0.75, 0.0, 0.0, 0.0, 0.0, 0.625, 0.75, 0.625, 0.75, 0.0, 0.0, 0.0, 0.0, 0.625, 0.75, 0.0, 0.0, 0.0, 0.0, 0.0, 0.0, 0.0, 0.0, 0.0, 0.0, 0.0, 0.0, 0.0, 0.0, 0.0, 0.0, 0.0, 0.0, 0.0, 0.0, 0.0, 0.0, 0.0, 0.0, 0.0, 0.0, 0.625, 0.5, 0.625, 0.5, 0.0, 0.0, 0.0, 0.0, 0.0, 0.0, 0.0, 0.0, 0.0, 0.0, 0.0, 0.0, 0.0, 0.0, 0.0, 0.0, 0.0, 0.0, 0.0, 0.0, 0.0, 0.0, 0.0, 0.0, 0.0, 0.0, 0.0, 0.0, 0.0, 0.0, 0.0, 0.0, 0.0, 0.0, 0.0, 0.0, 0.0, 0.0, 0.0, 0.0, 0.0, 0.0, 0.0, 0.0, 0.0, 0.0, 0.0, 0.0, 0.0, 0.0, 0.0, 0.0, 0.0, 0.0, 0.0, 0.0, 0.0, 0.0, 0.0, 0.0, 0.0, 0.0, 0.0, 0.0, 0.0, 0.0, 0.0, 0.0, 0.0, 0.0, 0.0, 0.0, 0.0, 0.0, 0.0, 0.0, 0.0, 0.0, 0.0, 0.0, 0.0, 0.0, 0.0, 0.0, 0.0, 0.0, 0.0, 0.0, 0.0, 0.0, 0.0, 0.0, 0.0, 0.0, 0.0, 0.0, 0.0, 0.0, 0.0, 0.0, 0.0, 0.0, 0.0, 0.0, 0.0, 0.0, 0.0, 0.0, 0.0, 0.0, 0.0, 0.0, 0.0, 0.0, 0.0, 0.0, 0.0, 0.0, 0.0, 0.0, 0.0, 0.0, 0.0, 0.0, 0.0, 0.0, 0.0, 0.0, 0.0, 0.0, 0.0, 0.0, 0.0, 0.0, 0.0, 0.0, 0.0, 0.0, 0.0, 0.0, 0.0, 0.0, 0.0, 0.0, 0.0, 0.0, 0.0, 0.0, 0.0, 0.0, 0.0, 0.0, 0.0, 0.0, 0.0, 0.0, 0.0, 0.0, 0.0, 0.0, 0.0, 0.0, 0.0, 0.0, 0.0, 0.0, 0.0, 0.0, 0.0, 0.0, 0.0, 0.0, 0.0, 0.0, 0.0, 0.0, 0.0, 0.0, 0.0, 0.0, 0.0, 0.0, 0.0, 0.0, 0.0, 0.0, 0.0, 0.0, 0.0, 0.0, 0.0, 0.0, 0.0, 0.0, 0.0, 0.0, 0.0, 0.0, 0.0, 0.0, 0.0, 0.0, 0.0, 0.0, 0.0, 0.0, 0.0, 0.0, 0.0, 0.0, 0.0, 0.0, 0.0, 0.0, 0.0, 0.0, 0.0, 0.0, 0.0, 0.0, 0.0, 0.0, 0.0, 0.0, 0.0, 0.0, 0.0, 0.0, 0.0, 0.0, 0.0, 0.0, 0.0, 0.0, 0.0, 0.0, 0.0, 0.0, 0.0, 0.0, 0.0, 0.0, 0.0, 0.0, 0.0, 0.0, 0.0, 0.0, 0.0, 0.0, 0.0, 0.0, 0.0, 0.0, 0.0, 0.0, 0.0, 0.0, 0.0, 0.0, 0.0, 0.0, 0.0, 0.0, 0.0, 0.0, 0.0, 0.0, 0.0, 0.0, 0.0, 0.0, 0.0, 0.0, 0.0, 0.0, 0.0, 0.0, 0.0, 0.0, 0.0, 0.0, 0.0, 0.0, 0.0, 0.0, 0.0, 0.0, 0.0, 0.0, 0.0, 0.0, 0.0, 0.0, 0.0, 0.0, 0.0, 0.0, 0.0, 0.0, 0.0, 0.0, 0.0, 0.0, 0.0, 0.0, 0.0, 0.0, 0.0, 0.0, 0.0, 0.0, 0.0, 0.0, 0.0, 0.0, 0.0, 0.0, 0.0, 0.0, 0.0, 0.0, 0.0, 0.0, 0.0, 0.0, 0.0, 0.0, 0.0, 0.0, 0.0, 0.0, 0.0, 0.0, 0.0, 0.0, 0.0, 0.0, 0.0, 0.0, 0.0, 0.0, 0.0, 0.0, 0.0, 0.0, 0.0, 0.0, 0.0, 0.0, 0.0, 0.0, 0.0, 0.0, 0.0, 0.0, 0.0, 0.0, 0.0, 0.0, 0.0, 0.0, 0.0, 0.0, 0.0, 0.0, 0.0, 0.0, 0.0, 0.0, 0.0, 0.0, 0.0, 0.0, 0.0, 0.0, 0.0, 0.0, 0.0, 0.0, 0.0, 0.0, 0.0, 0.0, 0.0, 0.0, 0.0, 0.0, 0.0, 0.0, 0.0, 0.0, 0.0, 0.0, 0.0, 0.0, 0.0, 0.0, 0.0, 0.0, 0.0, 0.0, 0.0, 0.0, 0.0, 0.0, 0.0, 0.0, 0.0, 0.0, 0.0, 0.0, 0.0, 0.0, 0.0, 0.0, 0.0, 0.0, 0.0, 0.0, 0.0, 0.0, 0.0, 0.0, 0.0, 0.0, 0.0, 0.0, 0.0, 0.0, 0.0, 0.0, 0.0, 0.0, 0.0, 0.0, 0.0, 0.0, 0.0, 0.0, 0.0, 0.0, 0.0, 0.0, 0.0, 0.0, 0.0, 0.0, 0.0, 0.0, 0.0, 0.0, 0.0, 0.0, 0.0, 0.0, 0.0, 0.0, 0.0, 0.0, 0.0, 0.0, 0.0, 0.0, 0.0, 0.0, 0.0, 0.0, 0.0, 0.0, 0.0, 0.0, 0.0, 0.0, 0.0, 0.0, 0.0, 0.0, 0.0, 0.0, 0.0, 0.0, 0.0, 0.0, 0.0, 0.0, 0.0, 0.0, 0.0, 0.0, 0.0, 0.0, 0.0, 0.0, 0.0, 0.0, 0.0, 0.0, 0.0, 0.0, 0.0, 0.0, 0.0, 0.0, 0.0, 0.0, 0.0, 0.0, 0.0, 0.0, 0.0, 0.0, 0.0, 0.0, 0.0, 0.0, 0.0, 0.0, 0.0, 0.0, 0.0, 0.0, 0.0, 0.0, 0.0, 0.0, 0.0, 0.0, 0.0, 0.0, 0.0, 0.0, 0.0, 0.0, 0.0, 0.0, 0.0, 0.0, 0.0, 0.0, 0.0, 0.0, 0.0, 0.0, 0.0, 0.0, 0.0, 0.0, 0.0, 0.0, 0.0, 0.0, 0.0, 0.0, 0.0, 0.0, 0.0, 0.0, 0.0, 0.0, 0.0, 0.0, 0.0, 0.0, 0.0, 0.0, 0.0, 0.0, 0.0, 0.0, 0.0, 0.0, 0.0, 0.0, 0.0, 0.0, 0.0, 0.0, 0.0, 0.0, 0.0, 0.0, 0.0, 0.0, 0.0, 0.0, 0.0, 0.0, 0.0, 0.0, 0.0, 0.0, 0.0, 0.0, 0.0, 0.0, 0.0, 0.0, 0.0, 0.0, 0.0, 0.0, 0.0, 0.0, 0.0, 0.0, 0.0, 0.0, 0.0, 0.0, 0.0, 0.0, 0.0, 0.0, 0.0, 0.0, 0.0, 0.0, 0.0, 0.0, 0.0, 0.0, 0.0, 0.0, 0.0, 0.0, 0.0, 0.0, 0.0, 0.0, 0.0, 0.0, 0.0, 0.0, 0.0, 0.0, 0.0, 0.0, 0.0, 0.0, 0.0, 0.0, 0.0, 0.0, 0.0, 0.0, 0.0, 0.0, 0.0, 0.0, 0.0, 0.0, 0.0, 0.0, 0.0, 0.0, 0.0, 0.0, 0.0, 0.0, 0.0, 0.0, 0.0, 0.0, 0.0, 0.0, 0.0, 0.0, 0.0, 0.0, 0.0, 0.0, 0.0, 0.0, 0.0, 0.0, 0.0, 0.0, 0.0, 0.0, 0.0, 0.0, 0.0, 0.0, 0.0, 0.0, 0.0, 0.0, 0.0, 0.0, 0.0, 0.0, 0.0, 0.0, 0.0, 0.0, 0.0, 0.0, 0.0, 0.0, 0.0, 0.0, 0.0, 0.0, 0.0, 0.0, 0.0, 0.0, 0.0, 0.0, 0.0, 0.0, 0.0, 0.0, 0.0, 0.0, 0.0, 0.0, 0.0, 0.0, 0.0, 0.0, 0.0, 0.0, 0.0, 0.0, 0.0, 0.0, 0.0, 0.0, 0.0, 0.0, 0.0, 0.0, 0.0, 0.0, 0.0, 0.0, 0.0, 0.0, 0.0, 0.0, 0.0, 0.0, 0.0, 0.0, 0.0, 0.0, 0.0, 0.0, 0.0, 0.0, 0.0, 0.0, 0.0, 0.0, 0.0, 0.0, 0.0, 0.0, 0.0, 0.0, 0.0, 0.0, 0.0, 0.0, 0.0, 0.0, 0.0, 0.0, 0.0, 0.0, 0.0, 0.0, 0.0, 0.0, 0.0, 0.0, 0.0, 0.0, 0.0, 0.0, 0.0, 0.0, 0.0, 0.0, 0.0, 0.0, 0.0, 0.0, 0.0, 0.0, 0.0, 0.0, 0.0, 0.0, 0.0, 0.0, 0.0, 0.0, 0.0, 0.0, 0.0, 0.0, 0.0, 0.0, 0.0, 0.0, 0.0, 0.0, 0.0, 0.0, 0.0, 0.0, 0.0, 0.0, 0.0, 0.0, 0.0, 0.0, 0.0, 0.0, 0.0, 0.0, 0.0, 0.0, 0.0, 0.0, 0.0, 0.0, 0.0, 0.0, 0.0, 0.0, 0.0, 0.0, 0.625, 0.5, 0.625, 0.5, 0.0, 0.0, 0.0, 0.0, 0.625, 0.5, 0.0, 0.0, 0.0, 0.0, 0.0, 0.0, 0.0, 0.0, 0.0, 0.0, 0.625, 0.5, 0.625, 0.5, 0.625, 0.5, 0.625, 0.5, 0.0, 0.0, 0.0, 0.0, 0.0, 0.0, 0.0, 0.0, 0.0, 0.0, 0.0, 0.0, 0.0, 0.0, 0.3125, 0.375, 0.0, 0.0, 0.0, 0.0, 0.0, 0.0, 0.0, 0.0, 0.0, 0.0, 0.0, 0.0, 0.625, 0.5, 0.625, 0.5, 0.0, 0.0, 0.0, 0.0, 0.0, 0.0, 0.0, 0.0, 0.625, 0.5, 0.0, 0.0, 0.0, 0.0, 0.0, 0.0, 0.625, 0.625, 0.0, 0.0, 0.625, 0.625, 0.0, 0.0, 0.0, 0.0, 0.0, 0.0, 0.0, 0.0, 0.0, 0.0, 0.0, 0.0, 0.0, 0.0, 0.0, 0.0, 0.0, 0.0, 0.0, 0.0, 0.0, 0.0, 0.0, 0.0, 0.0, 0.0, 0.0, 0.0, 0.0, 0.0, 0.0, 0.0, 0.0, 0.0, 0.0, 0.0, 0.625, 0.5, 0.0, 0.0, 0.0, 0.0, 0.0, 0.0, 0.0, 0.0, 0.0, 0.0, 0.0, 0.0, 0.0, 0.0, 0.0, 0.0, 0.0, 0.0, 0.0, 0.0, 0.0, 0.0, 0.0, 0.0, 0.0, 0.0, 0.0, 0.0, 0.0, 0.0, 0.625, 0.5, 0.2845, 0.2276, 0.2845, 0.2276, 0.625, 0.5, 0.625, 0.5, 0.2845, 0.2276, 0.0, 0.0, 0.0, 0.0, 0.0, 0.0, 0.0, 0.0, 0.0, 0.0, 0.0, 0.0, 0.0, 0.0, 0.0, 0.0, 0.0, 0.0, 0.3125, 0.375, 0.0, 0.0, 0.625, 0.5, 0.4688, 0.4375, 0.3125, 0.375, 0.625, 0.75, 0.0, 0.0, 0.0, 0.0, 0.3125, 0.375, 0.625, 0.75, 0.2845, 0.2276, 0.2845, 0.2276, 0.0, 0.0, 0.0, 0.0, 0.2845, 0.2276, 0.2845, 0.2276, 0.625, 0.5, 0.625, 0.5, 0.0, 0.0, 0.0, 0.0, 0.0, 0.0, 0.0, 0.0, 0.0, 0.0, 0.2845, 0.2276, 0.2845, 0.2276, 0.625, 0.5, 0.625, 0.5, 0.2845, 0.2276, 0.2845, 0.2276, 0.0, 0.0, 0.2845, 0.2276, 0.2845, 0.2276, 0.0, 0.0, 0.625, 0.5, 0.625, 0.5, 0.625, 0.5, 0.625, 0.5, 0.625, 0.5, 0.625, 0.5, 0.625, 0.5, 0.625, 0.5, 0.625, 0.75, 0.0, 0.0, 0.625, 0.5, 0.625, 0.5, 0.625, 0.5, 0.625, 0.5, 0.0, 0.0, 0.625, 0.625, 0.0, 0.0, 0.0, 0.0, 0.0, 0.0, 0.0, 0.0, 0.625, 0.625, 0.0, 0.0, 0.0, 0.0, 0.0, 0.0, 0.625, 0.625, 0.0, 0.0, 0.625, 0.5, 0.625, 0.625, 0.625, 0.5, 0.875, 0.5, 0.875, 0.5, 0.625, 0.5, 0.0, 0.0, 0.625, 0.5, 0.0, 0.0, 0.0, 0.0, 0.0, 0.0, 0.3125, 0.375, 0.625, 0.5, 0.625, 0.5, 0.0, 0.0, 0.4688, 0.4375, 0.3125, 0.375, 0.4688, 0.4375, 0.0, 0.0, 0.625, 0.75, 0.625, 0.5, 0.625, 0.5, 0.3125, 0.375, 0.0, 0.0, 0.875, 0.5, 0.875, 0.5, 0.875, 0.5, 0.875, 0.5, 0.875, 0.5, 0.875, 0.75, 0.875, 0.5, 0.875, 0.5, 0.875, 0.5, 0.875, 0.5, 0.625, 0.5, 0.625, 0.5, 0.625, 0.5])
me_cube_004.update()

# ---- objects
ob_cube = bpy.data.objects.new('Cube', me_cube)
ob_camera = bpy.data.objects.new('Camera', cam_camera)
ob_cube_001 = bpy.data.objects.new('Cube.001', me_cube_001)
ob_cube_002 = bpy.data.objects.new('Cube.002', me_cube_002)
ob_cube_003 = bpy.data.objects.new('Cube.003', me_cube_004)

# ---- transforms, parenting, visibility, modifiers, constraints
ob_cube.location = (0.0, 0.0, 7.866)
ob_cube.scale = (0.7087, 0.7087, 0.7087)
ob_cube.lock_rotations_4d = False
ob_cube.empty_display_type = 'ARROWS'
ob_cube.lineart.crease_threshold = 0.0
ob_cube.use_mesh_mirror_y = True
_vg = ob_cube.vertex_groups.new(name='Bone')
for _i, _w in zip([0, 1, 2, 3, 4, 5, 6, 7, 8, 9, 10, 11, 12, 13, 14, 15, 16, 17, 18, 20, 21, 22, 23, 24, 25, 27, 29, 30, 33, 34, 41, 43, 45, 46, 47, 48, 49, 50, 51, 52, 53, 54, 55, 56, 57, 58, 59, 60, 61, 62, 63, 64, 65, 68, 69, 70, 71, 72, 73, 74, 75, 76, 77, 78, 79, 80, 81, 82, 83, 90, 91, 92, 93, 94, 97, 120, 122, 123, 131, 132, 173, 174, 175, 176, 177, 178, 179, 180, 181, 182, 183, 194, 195, 196, 211, 212, 213, 214, 215], [0.0981, 0.07724, 0.09614, 0.08789, 0.06882, 0.08485, 0.07467, 0.1113, 0.1143, 0.06318, 0.07208, 0.6821, 0.07115, 0.1286, 0.4648, 0.1717, 0.08101, 0.0683, 0.004327, 0.1749, 0.3503, 0.6713, 0.6627, 0.07709, 0.01378, 0.008048, 0.1342, 0.03131, 0.02702, 0.07285, 0.07318, 0.05404, 0.08174, 0.09374, 0.09516, 0.0913, 0.07957, 0.07456, 0.07248, 0.08608, 0.07942, 0.07602, 0.08272, 0.07894, 0.07649, 0.07516, 0.08239, 0.1036, 0.07989, 0.1035, 0.07798, 0.0631, 0.08694, 0.05955, 0.07915, 0.1589, 0.2728, 0.2395, 0.6856, 0.7232, 0.6294, 0.5522, 0.6646, 0.2238, 0.1681, 0.1449, 0.13, 0.1394, 0.128, 0.07819, 0.1091, 0.06934, 0.05986, 0.07857, 0.03929, 0.1464, 0.1884, 0.0915, 0.0302, 0.02405, 0.09421, 0.05057, 0.03706, 0.05927, 0.07145, 0.07395, 0.09083, 0.1333, 0.06982, 0.06653, 0.06637, 0.1045, 0.07959, 0.07262, 0.08134, 0.05432, 0.06214, 0.1236, 0.0981]): _vg.add([_i], _w, 'REPLACE')
_vg = ob_cube.vertex_groups.new(name='Bone.001')
for _i, _w in zip([0, 1, 2, 3, 4, 5, 6, 7, 8, 9, 10, 11, 12, 13, 14, 16, 20, 21, 22, 23, 29, 31, 33, 34, 35, 41, 43, 45, 46, 47, 48, 49, 50, 51, 52, 53, 54, 55, 56, 57, 58, 59, 60, 61, 62, 63, 64, 65, 66, 67, 68, 69, 70, 71, 72, 73, 74, 75, 76, 77, 79, 80, 81, 82, 83, 84, 85, 86, 87, 88, 89, 90, 91, 92, 93, 94, 97, 99, 101, 103, 105, 113, 114, 117, 118, 119, 120, 121, 122, 123, 124, 125, 126, 127, 128, 129, 130, 174, 176, 177, 179, 180, 181, 182, 183, 194, 195, 196, 211, 213, 214, 215], [0.0, 0.0, 0.0, 0.0, 0.0, 0.0, 0.0, 0.0, 0.2447, 0.0, 0.0, 0.0, 0.0, 0.0, 0.0, 0.8092, 0.0, 0.0, 0.0, 0.0, 0.8479, 0.9186, 0.3776, 0.0, 0.08124, 0.1605, 0.7552, 0.0, 0.0, 0.0, 0.0, 0.0, 0.0, 0.0, 0.0, 0.0, 0.0, 0.0, 0.0, 0.0, 0.0, 0.0, 0.0, 0.0, 0.0, 0.0, 0.0, 0.0, 0.477, 0.2093, 0.0, 0.0, 0.7265, 0.4051, 0.448, 0.0, 0.0, 0.0, 0.0, 0.0, 0.02084, 0.0, 0.0, 0.0, 0.817, 0.9515, 0.8754, 0.8267, 0.9877, 0.9638, 0.9737, 0.0, 0.0, 0.0, 0.0, 0.142, 0.09183, 0.0, 0.04062, 0.002533, 0.08457, 0.04376, 0.03108, 0.06215, 0.0, 0.08752, 0.3185, 0.1691, 0.6837, 0.7537, 0.8716, 0.9502, 0.0, 0.04168, 0.0, 0.0, 0.0, 0.0, 0.0, 0.0, 0.0, 0.0, 0.0, 0.0, 0.0, 0.0, 0.0, 0.0, 0.0, 0.0, 0.6051, 0.0]): _vg.add([_i], _w, 'REPLACE')
_vg = ob_cube.vertex_groups.new(name='Bone.002')
for _i, _w in zip([14, 22, 31, 32, 33, 35, 41, 42, 43, 44, 65, 70, 71, 72, 73, 74, 75, 76, 77, 83, 84, 85, 86, 94, 95, 96, 97, 99, 100, 101, 103, 104, 105, 111, 112, 113, 114, 117, 118, 119, 120, 121, 122, 123, 124, 125, 126, 127, 128, 129, 130], [0.02344, 0.004148, 0.07705, 0.1935, 1.0, 1.0, 1.0, 0.01997, 1.0, 1.0, 0.0, 0.08816, 0.2235, 1.0, 0.0372, 0.0008087, 0.07801, 0.1296, 0.0306, 0.02802, 0.01592, 0.1039, 0.1697, 0.727, 1.0, 0.2883, 0.8635, 0.5798, 0.2075, 1.0, 1.0, 0.4547, 0.9122, 0.0, 0.0, 0.997, 1.0, 1.0, 1.0, 0.994, 1.0, 0.8244, 0.1049, 0.1321, 0.1061, 0.002865, 1.0, 1.0, 1.0, 1.0, 1.0]): _vg.add([_i], _w, 'REPLACE')
_vg = ob_cube.vertex_groups.new(name='Bone.003')
for _i, _w in zip([31, 32, 33, 35, 36, 37, 38, 39, 40, 41, 42, 44, 70, 71, 75, 76, 77, 89, 94, 95, 96, 97, 98, 99, 100, 101, 102, 103, 104, 106, 107, 108, 109, 110, 111, 112, 113, 114, 115, 116, 118, 119, 120, 123, 124, 125, 126, 127, 128, 129, 130, 197, 198, 199, 200, 201, 202, 203, 204, 205, 206, 207, 208, 209, 210], [0.0, 0.9319, 0.02642, 0.0, 0.9878, 0.9905, 0.9852, 0.9985, 0.9988, 0.03885, 0.9767, 0.05283, 0.0, 0.0, 0.0, 0.0, 0.0, 0.0, 0.01348, 0.0, 0.7018, 0.006739, 0.9925, 0.4696, 0.788, 0.01551, 0.9914, 0.07771, 0.9999, 0.9944, 0.9945, 0.995, 0.9969, 0.9981, 0.9992, 0.8798, 0.01981, 0.01973, 0.9954, 0.9813, 0.01443, 0.0, 0.0, 0.0, 0.0, 0.0, 0.03101, 0.0, 0.03945, 0.03963, 0.0, 0.9908, 0.9856, 0.9981, 0.9987, 0.9945, 0.9949, 0.9968, 0.9909, 0.9886, 0.9976, 0.9985, 0.9941, 0.9952, 0.997]): _vg.add([_i], _w, 'REPLACE')
_vg = ob_cube.vertex_groups.new(name='Bone.004')
for _i, _w in zip([11, 14, 15, 17, 18, 19, 22, 23, 24, 25, 26, 27, 28, 30, 41, 71, 72, 73, 74, 75, 76, 77, 78, 79, 80, 81, 82, 90, 91, 92, 93, 120, 131, 132, 133, 134, 135, 136, 145, 146, 147, 148, 149, 150, 151, 152, 153, 154, 155, 156, 157, 158, 159, 161, 163, 164, 165, 166, 167, 168, 169, 170, 171, 172, 173, 174, 175, 176, 177, 178, 179, 180, 184, 185, 211, 212, 213], [0.1301, 0.02739, 1.0, 0.0, 0.0, 0.0, 0.007259, 0.2479, 0.0, 0.0, 0.02893, 0.0, 0.0, 0.0, 0.001404, 0.0654, 0.03397, 0.0313, 0.1706, 0.1506, 0.1432, 0.1553, 1.0, 0.9262, 0.9131, 0.9989, 0.9999, 0.7689, 0.8318, 0.975, 0.9249, 0.002807, 0.0, 0.0, 0.0, 0.0, 0.0, 0.0, 0.0, 0.0, 0.0, 0.0, 0.0, 0.0, 0.0, 0.0, 0.002446, 0.0, 0.003995, 0.0, 0.0, 0.0, 0.0, 0.0, 0.0, 0.029, 0.0, 0.0, 0.0, 0.0, 0.0, 0.0, 0.0, 0.0, 0.7233, 0.0, 0.0, 0.0, 0.0, 0.0, 0.7028, 0.06778, 0.0, 0.0, 0.6745, 0.7216, 0.1125]): _vg.add([_i], _w, 'REPLACE')
_vg = ob_cube.vertex_groups.new(name='Bone.005')
for _i, _w in zip([17, 18, 19, 24, 25, 26, 27, 28, 30, 78, 79, 90, 91, 92, 93, 131, 132, 133, 134, 135, 136, 145, 146, 147, 148, 149, 150, 151, 152, 153, 154, 155, 156, 157, 158, 159, 160, 161, 162, 164, 165, 166, 167, 168, 169, 170, 171, 172, 173, 174, 175, 176, 177, 178, 179, 180, 184, 185, 186, 188, 189, 192, 193, 211, 212, 213], [1.0, 1.0, 0.1616, 0.9001, 0.1679, 0.2134, 0.2616, 0.6741, 1.0, 0.01786, 0.02119, 0.05967, 0.03696, 0.01742, 0.05913, 0.1057, 0.1267, 0.1142, 0.2015, 0.5722, 0.1921, 0.05579, 0.0, 0.0, 0.0, 0.0, 0.0, 0.0, 0.0, 0.0, 0.0, 0.0, 0.01434, 0.0, 0.0, 0.0, 0.0, 0.0, 0.0, 0.01436, 0.0989, 0.0, 0.0, 0.1063, 0.0, 0.0, 0.0, 0.08416, 0.0985, 1.0, 1.0, 1.0, 1.0, 1.0, 0.1122, 1.0, 0.0, 0.0, 0.0, 0.0, 0.0, 0.0, 0.0, 0.1054, 1.0, 0.8371]): _vg.add([_i], _w, 'REPLACE')
_vg = ob_cube.vertex_groups.new(name='Bone.006')
for _i, _w in zip([17, 18, 19, 24, 25, 26, 27, 28, 30, 90, 91, 92, 93, 131, 132, 133, 134, 135, 136, 137, 138, 139, 140, 141, 142, 144, 145, 146, 147, 148, 149, 150, 151, 152, 153, 154, 155, 156, 157, 158, 159, 160, 161, 162, 163, 164, 165, 166, 167, 168, 169, 170, 171, 172, 173, 174, 175, 176, 177, 178, 179, 180, 184, 185, 186, 187, 188, 189, 190, 191, 192, 193, 211, 212, 213, 216, 217, 218, 219, 220, 221, 223, 224, 225, 226, 227, 228, 229, 231], [0.09236, 0.1381, 0.6333, 0.07386, 0.4192, 0.6297, 0.3632, 0.196, 0.1917, 0.06514, 0.08333, 0.07, 0.0618, 0.4185, 0.4067, 0.5119, 0.4585, 0.3253, 0.6655, 0.02349, 0.0, 0.0, 0.0, 0.0, 0.02533, 0.01026, 0.6434, 0.6771, 0.5858, 0.4615, 0.4302, 0.6981, 0.5761, 0.4816, 0.5558, 0.3744, 0.5229, 0.4044, 0.3872, 0.5118, 0.0, 0.0, 0.0, 0.0, 0.0, 0.0, 0.7524, 0.6436, 0.5168, 0.7935, 0.5392, 0.7239, 0.4777, 0.68, 0.05788, 0.2161, 0.2777, 0.2389, 0.09312, 0.2752, 0.06333, 0.122, 0.0, 0.0, 0.0, 0.0, 0.0, 0.0, 0.0, 0.0, 0.0, 0.0, 0.07544, 0.0804, 0.09673, 0.02349, 0.0, 0.0, 0.0, 0.0, 0.02533, 0.01026, 0.02349, 0.0, 0.0, 0.0, 0.0, 0.02533, 0.01026]): _vg.add([_i], _w, 'REPLACE')
_vg = ob_cube.vertex_groups.new(name='Bone.007')
for _i, _w in zip([18, 19, 25, 26, 27, 30, 131, 132, 133, 134, 136, 137, 138, 139, 140, 141, 142, 143, 144, 145, 146, 147, 148, 149, 150, 151, 152, 153, 154, 155, 156, 157, 158, 159, 160, 161, 162, 163, 164, 165, 166, 167, 168, 169, 170, 171, 172, 174, 175, 176, 177, 178, 180, 184, 185, 186, 187, 188, 189, 190, 191, 192, 193, 216, 217, 218, 219, 220, 221, 222, 223, 224, 225, 226, 227, 228, 229, 230, 231], [0.0, 0.0, 0.0, 0.05834, 0.0, 0.0, 0.0, 0.0, 0.0, 0.0, 0.05917, 0.5071, 0.4328, 0.4453, 0.4089, 0.4892, 0.5488, 0.5103, 0.4799, 0.0, 0.1385, 0.0, 0.0, 0.1866, 0.0, 0.0, 0.0, 0.344, 0.3574, 0.3513, 0.4511, 0.3813, 0.3406, 0.4045, 0.5918, 0.4253, 0.4865, 0.6049, 0.4915, 0.0, 0.0, 0.0, 0.0, 0.0, 0.0, 0.0, 0.0, 0.0, 0.0, 0.0, 0.0, 0.0, 0.0, 0.419, 0.4646, 0.7641, 0.5276, 0.7155, 0.7632, 0.7096, 0.5804, 0.8171, 0.588, 0.5071, 0.4328, 0.4453, 0.4089, 0.4892, 0.5488, 0.5103, 0.4799, 0.5071, 0.4328, 0.4453, 0.4089, 0.4892, 0.5488, 0.5103, 0.4799]): _vg.add([_i], _w, 'REPLACE')
_vg = ob_cube.vertex_groups.new(name='Bone.008')
for _i, _w in zip([137, 138, 139, 140, 141, 142, 143, 144, 145, 148, 149, 150, 151, 152, 154, 155, 156, 157, 158, 159, 160, 161, 162, 163, 164, 169, 171, 184, 185, 186, 187, 188, 189, 190, 191, 192, 193, 216, 217, 218, 219, 220, 221, 222, 223, 224, 225, 226, 227, 228, 229, 230, 231], [0.0, 0.0, 0.0, 0.0, 0.0, 0.0, 0.0, 0.0, 0.0, 0.02712, 0.0178, 0.0, 0.0, 0.0, 0.0, 0.0, 0.0, 0.0, 0.0, 0.0, 0.0, 0.0, 0.0, 0.0, 0.0, 0.001363, 0.006973, 0.0, 0.0, 0.0, 0.0, 0.0, 0.0, 0.0, 0.0, 0.0, 0.0, 0.0, 0.0, 0.0, 0.0, 0.0, 0.0, 0.0, 0.0, 0.0, 0.0, 0.0, 0.0, 0.0, 0.0, 0.0, 0.0]): _vg.add([_i], _w, 'REPLACE')
_vg = ob_cube.vertex_groups.new(name='Bone.009')
_vg = ob_cube.vertex_groups.new(name='Bone.010')
for _i, _w in zip([25, 26, 27, 30, 90, 131, 132, 134, 135, 136, 137, 138, 139, 140, 141, 142, 143, 144, 145, 146, 147, 148, 149, 150, 151, 152, 153, 154, 155, 156, 157, 158, 159, 160, 161, 162, 163, 164, 165, 166, 167, 168, 169, 170, 171, 172, 174, 176, 177, 178, 184, 185, 186, 187, 188, 189, 190, 191, 192, 193, 216, 217, 218, 219, 220, 221, 222, 223, 224, 225, 226, 227, 228, 229, 230, 231], [0.0, 0.0, 0.0, 0.0, 0.0, 0.0, 0.0, 0.0, 0.0, 0.0, 0.0, 0.0, 0.0, 0.0, 0.0, 0.0, 0.0, 0.0, 0.0, 0.0, 0.0, 0.0, 0.0, 0.0, 0.0, 0.0, 0.0, 0.0, 0.0, 0.0, 0.0, 0.0, 0.0, 0.001401, 0.0, 0.0, 0.0, 0.0, 0.0, 0.0, 0.0, 0.0, 0.0, 0.0, 0.0, 0.0, 0.0, 0.0, 0.0, 0.0, 0.0, 0.0, 0.0, 0.0, 0.0, 0.0, 0.0, 0.0, 0.0, 0.0, 0.0, 0.0, 0.0, 0.0, 0.0, 0.0, 0.0, 0.0, 0.0, 0.0, 0.0, 0.0, 0.0, 0.0, 0.0, 0.0]): _vg.add([_i], _w, 'REPLACE')
_m = ob_cube.modifiers.new('Mirror', 'MIRROR')
_m.use_axis = (False, True, False)
_m = ob_cube.modifiers.new('Armature', 'ARMATURE')
_m = ob_cube.modifiers.new('Armature.001', 'ARMATURE')
ob_camera.location = (7.359, -6.926, 4.958)
ob_camera.rotation_euler = (1.109, 0.0, 0.8149)
ob_camera.lock_rotations_4d = False
ob_camera.empty_display_type = 'ARROWS'
ob_camera.color = (0.0, 0.0, 0.0, 0.0)
ob_camera.display_type = 'WIRE'
ob_camera.lineart.crease_threshold = 0.0
ob_cube_001.location = (-0.2085, 0.5318, 0.6954)
ob_cube_001.rotation_euler = (-0.002323, 0.03267, 0.164)
ob_cube_001.scale = (0.3333, 0.3334, 0.2605)
_vg = ob_cube_001.vertex_groups.new(name='Bone')
_vg = ob_cube_001.vertex_groups.new(name='Bone.001')
_vg = ob_cube_001.vertex_groups.new(name='Bone.002')
_vg = ob_cube_001.vertex_groups.new(name='Bone.003')
_vg = ob_cube_001.vertex_groups.new(name='Bone.004')
_vg = ob_cube_001.vertex_groups.new(name='Bone.005')
_vg = ob_cube_001.vertex_groups.new(name='Bone.006')
_vg = ob_cube_001.vertex_groups.new(name='Bone.007')
for _i, _w in zip([7, 9, 10, 16, 17, 18, 19, 20, 21, 22, 23, 24, 25, 26, 27, 28, 29, 30, 31, 42, 43, 44, 45, 46, 48, 49, 50, 51, 53, 54, 55, 56, 59, 60, 61, 62], [0.1334, 0.1418, 0.01781, 0.08499, 0.01811, 0.0793, 0.02646, 0.1681, 0.1596, 0.1176, 0.06896, 0.1323, 0.1098, 0.06963, 0.9471, 0.9456, 0.9978, 0.9857, 0.9725, 0.9102, 0.883, 0.834, 0.8318, 0.8812, 0.01943, 0.1297, 0.9655, 0.8744, 0.14, 0.04948, 0.9527, 0.8422, 0.03968, 0.1362, 0.1337, 0.04883]): _vg.add([_i], _w, 'REPLACE')
_vg = ob_cube_001.vertex_groups.new(name='Bone.008')
for _i, _w in zip([0, 1, 2, 3, 4, 7, 8, 9, 10, 11, 12, 13, 14, 15, 16, 17, 18, 19, 20, 21, 22, 23, 24, 25, 26, 27, 28, 42, 43, 44, 45, 46, 47, 48, 49, 50, 51, 52, 53, 54, 55, 56, 58, 59, 60, 61, 62, 63, 64, 65], [0.1609, 0.1853, 0.1657, 0.057, 0.04536, 0.6612, 0.186, 0.6651, 0.2597, 0.09825, 0.08522, 0.09367, 0.06112, 0.01459, 0.5481, 0.5742, 0.5225, 0.5154, 0.7641, 0.7903, 0.7138, 0.8045, 0.8192, 0.6639, 0.7584, 0.03039, 0.03474, 0.08375, 0.1084, 0.1285, 0.1259, 0.1094, 0.6386, 0.8031, 0.8174, 0.006221, 0.1124, 0.46, 0.7682, 0.726, 0.02757, 0.1355, 0.483, 0.5371, 0.5262, 0.5517, 0.596, 0.6601, 0.1788, 0.00331]): _vg.add([_i], _w, 'REPLACE')
_vg = ob_cube_001.vertex_groups.new(name='Bone.009')
for _i, _w in zip([0, 1, 2, 3, 4, 5, 6, 7, 8, 9, 10, 11, 12, 13, 14, 15, 16, 17, 18, 19, 20, 21, 22, 23, 24, 25, 26, 47, 48, 49, 52, 53, 54, 57, 58, 59, 60, 61, 62, 63, 64, 65], [0.6796, 0.5889, 0.5926, 0.1577, 0.1509, 0.08543, 0.03075, 0.1022, 0.6545, 0.07695, 0.4857, 0.03041, 0.1667, 0.1206, 0.05318, 0.08602, 0.3557, 0.3754, 0.3864, 0.4276, 0.06321, 0.04018, 0.16, 0.1164, 0.0297, 0.2156, 0.1559, 0.3051, 0.1355, 0.02323, 0.4733, 0.0546, 0.174, 0.0283, 0.4515, 0.4011, 0.3261, 0.3041, 0.3411, 0.2815, 0.6757, 0.09735]): _vg.add([_i], _w, 'REPLACE')
_vg = ob_cube_001.vertex_groups.new(name='Bone.010')
for _i, _w in zip([0, 1, 2, 3, 4, 5, 6, 7, 8, 9, 10, 11, 12, 13, 14, 15, 32, 33, 34, 35, 36, 37, 38, 39, 40, 41, 47, 48, 52, 53, 54, 57, 58, 63, 64, 65, 66, 67], [0.1545, 0.2138, 0.233, 0.7803, 0.798, 0.8919, 0.9442, 0.1031, 0.1385, 0.1161, 0.2206, 0.8419, 0.7373, 0.7709, 0.8746, 0.8776, 0.9868, 0.9906, 0.9819, 0.9805, 0.9933, 0.9902, 0.9713, 0.9881, 0.9549, 0.9788, 0.03488, 0.003315, 0.05339, 0.02447, 0.05033, 0.9445, 0.04758, 0.03376, 0.1387, 0.8747, 0.9735, 0.9885]): _vg.add([_i], _w, 'REPLACE')
_m = ob_cube_001.modifiers.new('Mirror', 'MIRROR')
_m.use_axis = (False, True, False)
_m.mirror_object = ob_cube
_m = ob_cube_001.modifiers.new('Armature', 'ARMATURE')
ob_cube_002.location = (1.634, 5.438, 5.143)
ob_cube_002.scale = (0.1977, 0.2169, 0.2169)
ob_cube_003.location = (0.4615, 2.368, 4.804)
ob_cube_003.rotation_euler = (0.06556, 0.7384, 0.4721)
ob_cube_003.scale = (0.3152, 0.3457, 0.3457)
_m = ob_cube_003.modifiers.new('Mirror', 'MIRROR')
_m.use_axis = (False, True, False)
_m.mirror_object = ob_cube

# ---- collection membership
col_collection.objects.link(ob_cube)
col_collection.objects.link(ob_camera)
col_collection.objects.link(ob_cube_001)
col_collection.objects.link(ob_cube_002)
col_collection.objects.link(ob_cube_003)

# ---- scene / render settings (as saved in the file)
scene.camera = ob_camera
scene.frame_start = 1; scene.frame_end = 250; scene.frame_set(216)
scene.render.engine = 'CYCLES'
bpy.context.view_layer.update()

# ---- added for rendering (the .blend has no usable light): sun
light_auto_sun = bpy.data.lights.new('AutoSun', 'SUN')
light_auto_sun.energy = 3.0
light_auto_sun.angle = 0.0523599
ob_auto_sun = bpy.data.objects.new('AutoSun', light_auto_sun)
scene.collection.objects.link(ob_auto_sun)
ob_auto_sun.rotation_euler = (0.872665, 0.174533, 0.523599)
bpy.context.view_layer.update()
